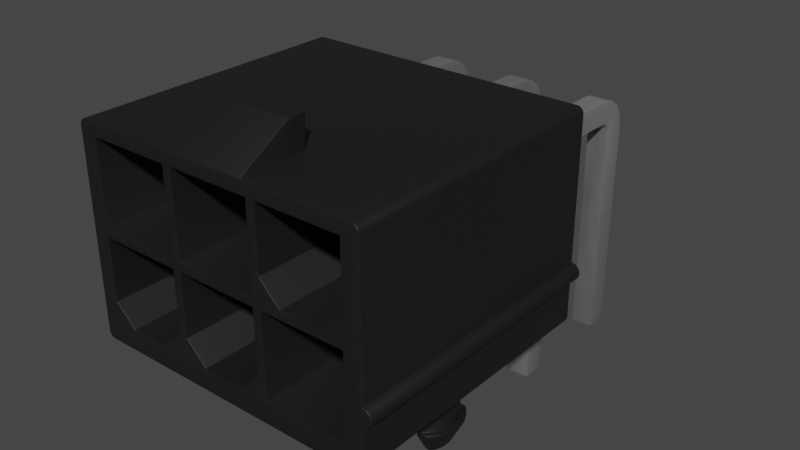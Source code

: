 # Source: Molex_Mini-Fit_2x3_39-30-1060.blend  (saved by Blender 4.1.23; exported with 4.5.12 LTS)
import bpy
from mathutils import Matrix  # noqa: F401  (used for matrix-valued properties, if any)

bpy.ops.wm.read_factory_settings(use_empty=True)
scene = bpy.context.scene
scene.name = 'Scene'

# ---- collections
col_collection = bpy.data.collections.new('Collection'); scene.collection.children.link(col_collection)

# ---- materials (node trees are filled in below, after node groups)
mat_plastic_matte_black = bpy.data.materials.new('plastic_matte_black')
mat_plastic_matte_black.use_transparent_shadow = False
mat_plastic_matte_black.preview_render_type = 'CUBE'
mat_metal_pins = bpy.data.materials.new('metal_pins')
mat_metal_pins.use_transparent_shadow = False
mat_metal_pins.preview_render_type = 'CUBE'

# ---- node groups
ng_auto_smooth = bpy.data.node_groups.new('Auto Smooth', 'GeometryNodeTree')
_s = ng_auto_smooth.interface.new_socket(name='Geometry', in_out='OUTPUT', socket_type='NodeSocketGeometry')
_s = ng_auto_smooth.interface.new_socket(name='Geometry', in_out='INPUT', socket_type='NodeSocketGeometry')
_s = ng_auto_smooth.interface.new_socket(name='Angle', in_out='INPUT', socket_type='NodeSocketFloat')
_s.subtype = 'ANGLE'
_s.min_value = 0.0
_s.max_value = 3.142
ng_auto_smooth.is_modifier = True
_N = ng_auto_smooth.nodes; _L = ng_auto_smooth.links
n0 = _N.new('NodeGroupOutput'); n0.name = 'Group Output'; n0.location = (480, -100)
n1 = _N.new('NodeGroupInput'); n1.name = 'Group Input'; n1.location = (-420, -300)
n2 = _N.new('NodeGroupInput'); n2.name = 'Group Input.001'; n2.location = (-60, -100)
n3 = _N.new('GeometryNodeSetShadeSmooth'); n3.name = 'Set Shade Smooth'; n3.location = (120, -100)
n3.domain = 'EDGE'
n4 = _N.new('GeometryNodeSetShadeSmooth'); n4.name = 'Set Shade Smooth.001'; n4.location = (300, -100)
n5 = _N.new('GeometryNodeInputMeshEdgeAngle'); n5.name = 'Edge Angle'; n5.location = (-420, -220)
n6 = _N.new('GeometryNodeInputEdgeSmooth'); n6.name = 'Is Edge Smooth'; n6.location = (-60, -160)
n7 = _N.new('GeometryNodeInputShadeSmooth'); n7.name = 'Is Face Smooth'; n7.location = (-240, -340)
n8 = _N.new('FunctionNodeBooleanMath'); n8.name = 'Boolean Math'; n8.location = (-60, -220)
n9 = _N.new('FunctionNodeCompare'); n9.name = 'Compare'; n9.location = (-240, -180)
n9.operation = 'LESS_EQUAL'
_L.new(n5.outputs[0], n9.inputs[0])
_L.new(n4.outputs[0], n0.inputs[0])
_L.new(n1.outputs[1], n9.inputs[1])
_L.new(n9.outputs[0], n8.inputs[0])
_L.new(n7.outputs[0], n8.inputs[1])
_L.new(n2.outputs[0], n3.inputs[0])
_L.new(n6.outputs[0], n3.inputs[1])
_L.new(n3.outputs[0], n4.inputs[0])
_L.new(n8.outputs[0], n3.inputs[2])
n0.is_active_output = True

# ---- material node trees
mat_plastic_matte_black.use_nodes = True; mat_plastic_matte_black.node_tree.nodes.clear()
_N = mat_plastic_matte_black.node_tree.nodes; _L = mat_plastic_matte_black.node_tree.links
n0 = _N.new('ShaderNodeOutputMaterial'); n0.name = 'Material Output'; n0.location = (463, 300)
n1 = _N.new('ShaderNodeBsdfPrincipled'); n1.name = 'Principled BSDF'; n1.location = (173, 300)
n1.distribution = 'GGX'
n1.subsurface_method = 'BURLEY'
n1.inputs[1].default_value = 0.06818
n1.inputs[2].default_value = 0.5182
n1.inputs[3].default_value = 1.45
n1.inputs[13].default_value = 0.6432
n1.inputs[20].default_value = 0.1027
n1.inputs[27].default_value = (0.0, 0.0, 0.0, 1.0)
n1.inputs[28].default_value = 1.0
n2 = _N.new('ShaderNodeTexCoord'); n2.name = 'Texture Coordinate'; n2.location = (-1001, 105)
n3 = _N.new('ShaderNodeBump'); n3.name = 'Bump'; n3.location = (-135, -86)
n3.inputs[0].default_value = 0.1
n3.inputs[1].default_value = 0.4
n3.inputs[2].default_value = 1.0
n4 = _N.new('ShaderNodeMapping'); n4.name = 'Mapping'; n4.location = (-755, 143)
n4.inputs[3].default_value = (2.0, 2.0, 2.0)
n5 = _N.new('ShaderNodeValToRGB'); n5.name = 'ColorRamp'; n5.location = (-147, 213)
while len(n5.color_ramp.elements) > 1: n5.color_ramp.elements.remove(n5.color_ramp.elements[-1])
n5.color_ramp.elements[0].position = 0.0; n5.color_ramp.elements[0].color = (0.005014, 0.005014, 0.005014, 1.0)
_e = n5.color_ramp.elements.new(0.9955); _e.color = (0.01269, 0.01269, 0.01269, 1.0)
n6 = _N.new('ShaderNodeTexNoise'); n6.name = 'Noise Texture'; n6.location = (-455, 203)
n6.inputs[2].default_value = 200.0
n6.inputs[3].default_value = 5.6
n6.inputs[4].default_value = 0.5208
_L.new(n1.outputs[0], n0.inputs[0])
_L.new(n6.outputs[0], n5.inputs[0])
_L.new(n5.outputs[0], n1.inputs[0])
_L.new(n2.outputs[2], n4.inputs[0])
_L.new(n4.outputs[0], n6.inputs[0])
_L.new(n6.outputs[0], n3.inputs[3])
_L.new(n3.outputs[0], n1.inputs[5])
n0.is_active_output = True
mat_metal_pins.use_nodes = True; mat_metal_pins.node_tree.nodes.clear()
_N = mat_metal_pins.node_tree.nodes; _L = mat_metal_pins.node_tree.links
n0 = _N.new('ShaderNodeMapping'); n0.name = 'Mapping'; n0.location = (-1447, -91)
n0.inputs[3].default_value = (4.8, 1.2, 1.1)
n1 = _N.new('ShaderNodeBsdfPrincipled'); n1.name = 'Principled BSDF'; n1.location = (-560, 254)
n1.distribution = 'GGX'
n1.subsurface_method = 'BURLEY'
n1.inputs[1].default_value = 0.7818
n1.inputs[2].default_value = 0.2886
n1.inputs[3].default_value = 1.45
n1.inputs[13].default_value = 0.0
n1.inputs[27].default_value = (0.0, 0.0, 0.0, 1.0)
n1.inputs[28].default_value = 1.0
n2 = _N.new('ShaderNodeOutputMaterial'); n2.name = 'Material Output.002'; n2.location = (-205, 253)
n2.width = 213
n3 = _N.new('ShaderNodeTexNoise'); n3.name = 'Noise Texture.002'; n3.location = (-1228, -73)
n3.inputs[2].default_value = 0.1
n3.inputs[3].default_value = 7.0
n3.inputs[4].default_value = 0.6
n3.inputs[8].default_value = 0.4
n4 = _N.new('ShaderNodeTexCoord'); n4.name = 'Texture Coordinate'; n4.location = (-1636, -116)
n5 = _N.new('ShaderNodeMix'); n5.name = 'Mix.001'; n5.location = (-921, 45)
n5.data_type = 'RGBA'
n5.inputs[6].default_value = (0.9398, 0.9547, 1.0, 1.0)
n5.inputs[7].default_value = (0.13, 0.1259, 0.1359, 1.0)
n6 = _N.new('ShaderNodeBump'); n6.name = 'Bump.001'; n6.location = (-1001, -227)
n6.inputs[0].default_value = 0.05
n6.inputs[1].default_value = 0.01
n6.inputs[2].default_value = 1.0
_L.new(n1.outputs[0], n2.inputs[0])
_L.new(n3.outputs[0], n6.inputs[3])
_L.new(n0.outputs[0], n3.inputs[0])
_L.new(n3.outputs[0], n5.inputs[0])
_L.new(n4.outputs[3], n0.inputs[0])
_L.new(n5.outputs[2], n1.inputs[0])
_L.new(n6.outputs[0], n1.inputs[5])
n2.is_active_output = True

# ---- world
world_world = bpy.data.worlds.new('World'); scene.world = world_world
world_world.use_nodes = True; world_world.node_tree.nodes.clear()
_N = world_world.node_tree.nodes; _L = world_world.node_tree.links
n0 = _N.new('ShaderNodeOutputWorld'); n0.name = 'World Output'; n0.location = (300, 300)
n1 = _N.new('ShaderNodeBackground'); n1.name = 'Background'; n1.location = (10, 300)
n1.inputs[0].default_value = (0.05088, 0.05088, 0.05088, 1.0)
_L.new(n1.outputs[0], n0.inputs[0])
n0.is_active_output = True
world_world.color = (0.05088, 0.05088, 0.05088)
world_world.use_sun_shadow = False
world_world.sun_shadow_jitter_overblur = 0.0

# ---- meshes
me_shape_9_indexedfaceset = bpy.data.meshes.new('SHAPE_9_IndexedFaceSet')
me_shape_9_indexedfaceset.from_pydata([(-0.5704, 0.1575, 2.662), (-0.5704, 0.1575, 2.968), (-0.5114, 0.1575, 3.11), (-0.4176, 0.1575, 3.233), (-0.2953, 0.1575, 3.326), (-0.2953, -0.7008, 2.304), (-0.5114, -0.7008, 3.11), (-0.5906, -0.7008, 2.815), (-0.5704, -0.7008, 2.662), (-0.5114, -0.7008, 2.52), (-0.4176, -0.7008, 2.397), (-2.323, 3.937, 5.413), (0.9449, 3.937, 5.413), (1.047, 3.878, 5.413), (1.004, 3.921, 5.413), (0.9755, 3.933, 5.413), (1.063, 1.299, 5.413), (1.104, 1.294, 5.413), (1.142, 1.278, 5.413), (1.199, 1.22, 5.413), (1.215, 1.182, 5.413), (1.22, 1.142, 5.413), (1.215, 1.101, 5.413), (1.199, 1.063, 5.413), (1.174, 1.03, 5.413), (1.104, 0.9896, 5.413), (1.063, 0.9843, 5.413), (0.9449, 0.1575, 5.413), (1.028, 0.1921, 5.413), (1.047, 0.2165, 5.413), (-4.366, 0.245, 5.413), (-4.311, 0.1733, 5.413), (-4.283, 3.933, 5.413), (-4.311, 3.921, 5.413), (-4.335, 3.902, 5.413), (0.748, 0.5512, 5.413), (-0.748, 3.701, 5.413), (0.374, 2.205, 5.413), (-2.559, 0.9252, 5.413), (-2.559, 2.047, 5.413), (-2.402, 0.9252, 5.413), (-2.028, 0.5512, 5.413), (-2.402, 2.205, 5.413), (-0.9843, 4.488, 4.488), (-2.323, 4.488, 4.488), (-4.252, 3.937, 5.413), (-4.354, 3.878, 0.374), (-4.335, 3.902, 0.374), (-4.283, 3.933, 0.374), (-4.354, 3.878, 5.413), (-4.366, 3.849, 5.413), (-4.37, 0.2756, 0.374), (-4.37, 3.819, 5.413), (-4.311, 0.1733, 0.374), (-4.335, 0.1921, 0.374), (-4.354, 0.2165, 0.374), (-4.366, 0.245, 0.374), (-4.37, 0.2756, 5.413), (-4.354, 0.2165, 5.413), (-4.335, 0.1921, 5.413), (-4.283, 0.1615, 5.413), (0.2953, 0.1575, 3.326), (0.4206, 0.1575, 3.229), (0.4724, 0.1575, 4.626), (0.5906, 0.1575, 4.626), (0.9449, 0.1575, 0.374), (-4.252, 0.1575, 5.413), (-3.898, 0.1575, 0.374), (-3.668, 0.1575, 3.282), (-3.668, 0.1575, 2.348), (-3.78, 0.1575, 0.374), (0.4724, 0.1575, 0.374), (0.3612, 0.1575, 2.348), (-0.4176, 0.1575, 2.397), (-0.5114, 0.1575, 2.52), (-0.5906, 0.1575, 2.815), (-3.012, 0.1575, 3.326), (-2.796, 0.1575, 3.11), (-2.717, 0.1575, 2.815), (-2.737, 0.1575, 2.662), (0.4724, 2.366e-07, 2.461), (0.537, 2.366e-07, 2.569), (0.577, 2.366e-07, 2.689), (0.537, 2.366e-07, 3.061), (0.3612, 0.1575, 3.282), (0.2953, -0.7008, 3.326), (0.5906, -0.7008, 2.815), (0.2953, 0.1575, 2.304), (0.4206, 0.1575, 2.4), (-0.2953, -0.7598, 2.304), (-0.2953, -1.142, 3.11), (-0.2953, -0.7598, 3.326), (-0.2953, 0.1575, 2.304), (0.2953, -1.142, 2.52), (-0.2953, -1.142, 2.52), (0.4617, -0.7598, 2.304), (0.5696, -0.7598, 2.427), (0.6841, -0.7598, 2.733), (0.6841, -0.7598, 2.897), (0.6452, -0.7598, 3.057), (0.3937, -1.142, 2.52), (0.4881, -1.142, 2.752), (0.5396, -0.9508, 3.055), (0.5906, -0.9508, 2.815), (0.5396, -0.9508, 2.575), (-0.3937, -1.142, 3.11), (-0.4881, -1.142, 2.752), (-0.3937, -1.142, 2.52), (-0.6452, -0.7598, 3.057), (-0.6841, -0.7598, 2.897), (-0.6452, -0.7598, 2.573), (-0.5396, -0.9508, 2.575), (-0.5906, -0.9508, 2.815), (-0.5396, -0.9508, 3.055), (-0.4559, -1.142, 3.0), (-0.4881, -1.142, 2.878), (-0.4559, -1.142, 2.63), (0.4559, -1.142, 2.63), (0.4881, -1.142, 2.878), (0.4559, -1.142, 3.0), (0.3937, -1.142, 3.11), (0.2953, -1.142, 3.11), (0.2953, -0.7598, 3.326), (-3.012, -0.7598, 3.326), (0.2953, -0.7598, 2.304), (-2.845, -0.7008, 2.304), (-3.602, -0.7598, 2.304), (-0.2953, -0.7008, 3.326), (-0.4176, -0.7008, 3.233), (-0.5704, -0.7008, 2.968), (-0.4617, -0.7008, 2.304), (-0.5696, -0.7008, 2.427), (-0.6452, -0.7008, 2.573), (-0.6841, -0.7008, 2.733), (-0.6452, -0.7008, 3.057), (0.2953, -0.7008, 2.304), (0.4176, -0.7008, 2.397), (0.5114, -0.7008, 2.52), (0.5704, -0.7008, 2.662), (0.5704, -0.7008, 2.968), (0.5114, -0.7008, 3.11), (0.4176, -0.7008, 3.233), (0.4617, -0.7008, 2.304), (0.5696, -0.7008, 3.203), (0.6452, -0.7008, 3.057), (0.4617, -0.7008, 3.326), (-0.4617, -0.7008, 3.326), (-0.4617, -0.7598, 3.326), (-2.845, -0.7008, 3.326), (-3.012, -0.7008, 3.326), (-3.769, -0.7008, 3.326), (-3.602, -0.7598, 3.326), (-0.6841, -0.7008, 2.897), (-0.5696, -0.7008, 3.203), (-0.4617, -0.7598, 2.304), (-0.5696, -0.7598, 3.203), (-0.6841, -0.7598, 2.733), (-0.5696, -0.7598, 2.427), (0.4617, -0.7598, 3.326), (0.6452, -0.7598, 2.573), (0.5696, -0.7598, 3.203), (0.6841, -0.7008, 2.897), (0.6841, -0.7008, 2.733), (0.6452, -0.7008, 2.573), (0.5696, -0.7008, 2.427), (-3.877, -0.7008, 2.427), (-3.877, -0.7008, 3.203), (-3.952, -0.7598, 3.057), (-3.991, -0.7598, 2.897), (-3.877, -0.7598, 2.427), (-2.845, -0.7598, 3.326), (-2.737, -0.7598, 2.427), (-2.623, -0.7598, 2.897), (-2.662, -0.7598, 3.057), (-2.737, -0.7598, 3.203), (-2.623, -0.7008, 2.897), (-2.623, -0.7008, 2.733), (-2.737, -0.7008, 2.427), (-2.845, -0.7598, 2.304), (-2.662, -0.7598, 2.573), (-2.623, -0.7598, 2.733), (-2.913, -1.142, 3.11), (-2.913, -1.142, 2.52), (-2.819, -1.142, 2.878), (-2.767, -0.9508, 3.055), (-2.717, -0.9508, 2.815), (-2.767, -0.9508, 2.575), (-3.763, -1.142, 3.0), (-3.795, -1.142, 2.752), (-3.701, -1.142, 2.52), (-3.769, -0.7598, 3.326), (-3.877, -0.7598, 3.203), (-3.991, -0.7598, 2.733), (-3.952, -0.7598, 2.573), (-3.769, -0.7598, 2.304), (-3.847, -0.9508, 2.575), (-3.898, -0.9508, 2.815), (-3.847, -0.9508, 3.055), (-2.851, -1.142, 2.63), (-2.819, -1.142, 2.752), (-2.851, -1.142, 3.0), (-3.012, -1.142, 2.52), (-3.602, -1.142, 3.11), (-3.602, -1.142, 2.52), (-3.701, -1.142, 3.11), (-3.795, -1.142, 2.878), (-3.763, -1.142, 2.63), (-3.012, -0.7598, 2.304), (-3.012, -1.142, 3.11), (-2.796, -0.7008, 2.52), (-2.737, -0.7008, 2.662), (-2.737, -0.7008, 2.968), (-3.012, 0.1575, 2.304), (-2.89, 0.1575, 3.233), (-2.737, 0.1575, 2.968), (-2.796, 0.1575, 2.52), (-2.89, 0.1575, 2.397), (-3.844, 2.366e-07, 3.061), (-3.884, 2.366e-07, 2.941), (-3.898, 2.366e-07, 2.815), (-3.78, 2.366e-07, 2.461), (-3.602, 0.1575, 2.304), (-3.728, 0.1575, 2.4), (-3.725, -0.7008, 3.233), (-3.819, -0.7008, 3.11), (-3.878, -0.7008, 2.662), (-3.725, -0.7008, 2.397), (-3.602, 0.1575, 3.326), (-3.78, 0.1575, 3.169), (-3.728, 0.1575, 3.229), (-3.769, -0.7008, 2.304), (-3.952, -0.7008, 2.573), (-3.991, -0.7008, 2.733), (-3.991, -0.7008, 2.897), (-3.952, -0.7008, 3.057), (-3.602, -0.7008, 3.326), (-3.878, -0.7008, 2.968), (-3.898, -0.7008, 2.815), (-3.819, -0.7008, 2.52), (-2.737, -0.7008, 3.203), (-2.662, -0.7008, 3.057), (-2.662, -0.7008, 2.573), (-3.012, -0.7008, 2.304), (-2.89, -0.7008, 2.397), (-2.717, -0.7008, 2.815), (-2.796, -0.7008, 3.11), (-2.89, -0.7008, 3.233), (-3.78, 0.1575, 2.461), (-3.78, 2.366e-07, 3.169), (-4.252, 0.1575, 0.374), (-4.283, 0.1615, 0.374), (-4.37, 3.819, 0.374), (-4.366, 3.849, 0.374), (-4.311, 3.921, 0.374), (-4.252, 3.937, 0.374), (1.063, 1.299, 0.374), (1.104, 1.294, 0.374), (1.142, 1.278, 0.374), (1.199, 1.22, 0.374), (1.215, 1.182, 0.374), (1.199, 1.063, 0.374), (1.174, 1.03, 0.374), (1.063, 0.9843, 0.374), (1.063, 0.2756, 0.374), (1.059, 0.245, 0.374), (1.047, 0.2165, 0.374), (1.028, 0.1921, 0.374), (-0.1969, 2.742, 0.374), (-1.85, 3.163, 0.374), (-3.11, 3.163, 0.374), (-3.11, 2.742, 0.374), (-0.2106, 1.51, 0.374), (-3.518, 1.089, 0.374), (-3.898, 2.366e-07, 0.374), (-3.898, 0.1575, 4.626), (-3.78, 0.1575, 4.626), (0.4724, 2.366e-07, 0.374), (0.5906, 2.366e-07, 2.815), (0.4724, 2.366e-07, 4.626), (0.4724, 2.366e-07, 3.169), (0.577, 2.366e-07, 2.941), (-3.78, 2.366e-07, 4.626), (-3.898, 2.366e-07, 4.626), (-3.78, 2.366e-07, 0.374), (-3.884, 2.366e-07, 2.689), (-3.844, 2.366e-07, 2.569), (0.5906, 2.366e-07, 4.626), (0.5906, 2.366e-07, 0.374), (0.5906, 0.1575, 0.374), (0.4724, 0.1575, 2.461), (0.4724, 0.1575, 3.169), (1.004, 0.1733, 0.374), (0.9755, 0.1615, 0.374), (1.063, 0.2756, 5.413), (0.9755, 0.1615, 5.413), (1.004, 0.1733, 5.413), (1.059, 0.245, 5.413), (1.063, 3.819, 0.374), (1.174, 1.253, 5.413), (1.142, 1.005, 5.413), (1.174, 1.253, 0.374), (1.22, 1.142, 0.374), (1.215, 1.101, 0.374), (1.142, 1.005, 0.374), (1.104, 0.9896, 0.374), (0.9449, 3.937, 0.374), (0.9755, 3.933, 0.374), (1.004, 3.921, 0.374), (1.028, 3.902, 0.374), (1.047, 3.878, 0.374), (1.059, 3.849, 0.374), (1.063, 3.819, 5.413), (1.059, 3.849, 5.413), (1.028, 3.902, 5.413), (0.1969, 3.163, 0.374), (0.1969, 3.163, -1.817), (0.1969, 3.142, -1.977), (0.1969, 3.081, -2.126), (0.1969, 2.982, -2.254), (0.1969, 2.854, -2.352), (0.1969, 2.705, -2.414), (0.1969, 2.545, -2.435), (0.1969, -1.417, -2.435), (0.1969, -1.417, -2.014), (0.1969, 2.545, -2.014), (0.1969, 2.644, -1.987), (0.1969, 2.742, 3.012), (-0.1969, 3.163, -1.817), (-0.1969, 3.163, 0.374), (-0.1969, 3.163, 3.012), (-0.1969, 3.142, -1.977), (-0.1969, 3.081, -2.126), (-0.1969, 2.854, -2.352), (-0.1969, 2.705, -2.414), (-0.1969, 2.545, -2.435), (-0.1969, -1.417, -2.435), (-0.1969, 2.545, -2.014), (-0.1969, 2.596, -2.007), (-0.1969, 2.644, -1.987), (-0.1969, 2.684, -1.956), (-0.1969, 2.716, -1.915), (-0.1969, 2.735, -1.868), (-0.1969, 3.163, 1.831), (-0.1969, 2.742, -1.817), (0.1969, 2.742, -1.817), (0.1969, 2.742, 0.374), (0.1969, 2.742, 1.831), (-0.1969, 2.742, 3.012), (0.1969, 2.596, -2.007), (0.1969, 2.684, -1.956), (0.1969, 2.716, -1.915), (0.1969, 2.735, -1.868), (-0.1969, -1.417, -2.014), (-0.1969, 2.982, -2.254), (-0.748, 2.047, 1.831), (-0.2106, 1.51, 1.831), (-0.748, 2.579, 1.831), (0.374, 2.205, 1.831), (-0.748, 3.701, 1.831), (-0.1969, 2.742, 1.831), (0.1969, 3.163, 1.831), (-0.748, 2.047, 5.413), (-0.748, 0.5512, 1.831), (0.748, 2.047, 5.413), (0.748, 0.5512, 1.831), (0.748, 2.047, 1.831), (-0.748, 0.5512, 5.413), (0.748, 2.579, 5.413), (0.748, 3.701, 5.413), (0.748, 2.579, 1.831), (0.748, 3.701, 1.831), (-0.374, 2.205, 5.413), (-0.748, 2.579, 5.413), (-0.374, 2.205, 1.831), (0.2106, 1.491, 0.1301), (0.2106, 1.438, 0.0), (0.2106, 1.352, -0.1117), (0.2106, 1.24, -0.1974), (0.2106, 1.11, -0.2513), (0.2106, -1.417, -0.2697), (0.2106, 1.51, 1.831), (0.2106, 1.51, 3.012), (0.2106, 1.51, 0.374), (0.2106, 1.51, 0.2697), (-0.2106, 1.51, 0.2697), (-0.2106, 1.491, 0.1301), (-0.2106, 1.24, -0.1974), (-0.2106, 1.11, -0.2513), (-0.2106, 0.9705, 0.1516), (-0.2106, 1.054, 0.1862), (-0.2106, 1.085, 0.2391), (-0.2106, 1.089, 0.374), (-0.2106, 1.089, 1.831), (-0.2106, 1.089, 3.012), (-0.2106, 1.089, 0.2697), (0.2106, 1.089, 0.2697), (0.2106, 1.089, 0.374), (0.2106, 1.089, 1.831), (0.2106, 1.001, 0.1556), (0.2106, 1.03, 0.1674), (0.2106, 1.054, 0.1862), (0.2106, 1.073, 0.2106), (0.2106, 1.085, 0.2391), (-0.2106, 1.001, 0.1556), (-0.2106, 1.03, 0.1674), (-0.2106, 1.073, 0.2106), (0.2106, 0.9705, 0.1516), (-0.2106, -1.417, 0.1516), (0.2106, -1.417, 0.1516), (-0.2106, -1.417, -0.2697), (0.2106, 0.9705, -0.2697), (-0.2106, 0.9705, -0.2697), (-0.2106, 1.438, 0.0), (-0.2106, 1.352, -0.1117), (-0.2106, 1.51, 3.012), (0.2106, 1.089, 3.012), (0.1969, 3.163, 3.012), (-1.457, 3.163, 0.374), (-1.457, 3.163, -1.817), (-1.457, 3.142, -1.977), (-1.457, 3.081, -2.126), (-1.457, 2.982, -2.254), (-1.457, 2.854, -2.352), (-1.457, 2.705, -2.414), (-1.457, 2.545, -2.435), (-1.457, -1.417, -2.014), (-1.457, 2.644, -1.987), (-1.457, 2.684, -1.956), (-1.457, 2.735, -1.868), (-1.457, 3.163, 1.831), (-1.85, 3.163, 1.831), (-1.85, 3.163, 3.012), (-1.457, 3.163, 3.012), (-1.85, 3.163, -1.817), (-1.85, 3.081, -2.126), (-1.85, 2.982, -2.254), (-1.85, 2.545, -2.435), (-1.85, -1.417, -2.435), (-1.85, -1.417, -2.014), (-1.85, 2.545, -2.014), (-1.85, 2.742, 0.374), (-1.457, 2.742, -1.817), (-1.457, 2.742, 0.374), (-1.457, 2.742, 3.012), (-1.85, 2.742, 3.012), (-1.457, 2.742, 1.831), (-1.457, 2.596, -2.007), (-1.457, 2.716, -1.915), (-1.85, 2.596, -2.007), (-1.85, 2.644, -1.987), (-1.85, 2.684, -1.956), (-1.85, 2.716, -1.915), (-1.85, 2.735, -1.868), (-1.85, 2.742, -1.817), (-1.457, 2.545, -2.014), (-1.457, -1.417, -2.435), (-1.85, 3.142, -1.977), (-1.85, 2.854, -2.352), (-1.85, 2.705, -2.414), (-4.055, 0.9252, 1.831), (-3.518, 1.089, 1.831), (-3.096, 1.51, 1.831), (-2.559, 3.701, 1.831), (-3.11, 3.163, 1.831), (-1.864, 1.089, 1.831), (-1.864, 1.51, 1.831), (-1.443, 1.51, 1.831), (-2.402, 3.701, 1.831), (-1.85, 2.742, 1.831), (-4.055, 2.047, 5.413), (-4.055, 0.9252, 5.413), (-4.055, 2.047, 1.831), (-2.559, 2.047, 1.831), (-2.933, 0.5512, 5.413), (-2.559, 0.9252, 1.831), (-3.681, 0.5512, 1.831), (-2.933, 0.5512, 1.831), (-3.681, 0.5512, 5.413), (-4.055, 3.701, 5.413), (-4.055, 2.205, 5.413), (-4.055, 3.701, 1.831), (-4.055, 2.205, 1.831), (-2.559, 3.701, 5.413), (-2.559, 2.205, 5.413), (-2.559, 2.205, 1.831), (-2.402, 2.047, 1.831), (-0.9055, 2.047, 5.413), (-2.402, 2.047, 5.413), (-0.9055, 2.047, 1.831), (-0.9055, 0.9252, 5.413), (-0.9055, 0.9252, 1.831), (-1.28, 0.5512, 5.413), (-1.28, 0.5512, 1.831), (-2.402, 0.9252, 1.831), (-2.028, 0.5512, 1.831), (-2.402, 2.205, 1.831), (-2.402, 3.701, 5.413), (-0.9055, 2.205, 5.413), (-0.9055, 3.701, 5.413), (-0.9055, 3.701, 1.831), (-0.9055, 2.205, 1.831), (-3.11, 2.854, -2.352), (-3.11, 2.705, -2.414), (-3.11, 2.545, -2.435), (-3.11, 2.596, -2.007), (-3.11, 2.716, -1.915), (-3.11, 2.742, 3.012), (-3.504, 3.163, 0.374), (-3.504, 3.163, 3.012), (-3.504, 3.163, -1.817), (-3.504, 3.081, -2.126), (-3.504, 2.982, -2.254), (-3.504, 2.735, -1.868), (-3.504, 2.742, -1.817), (-3.504, 2.742, 0.374), (-3.504, 2.742, 1.831), (-3.504, 3.163, 1.831), (-3.11, 2.742, -1.817), (-3.11, 2.742, 1.831), (-3.11, 2.545, -2.014), (-3.11, 2.644, -1.987), (-3.11, 2.684, -1.956), (-3.11, 2.735, -1.868), (-3.504, 2.596, -2.007), (-3.504, 2.644, -1.987), (-3.504, 2.684, -1.956), (-3.504, 2.716, -1.915), (-3.504, 2.545, -2.014), (-3.11, -1.417, -2.014), (-3.504, -1.417, -2.014), (-3.504, -1.417, -2.435), (-3.11, -1.417, -2.435), (-3.504, 2.545, -2.435), (-3.504, 3.142, -1.977), (-3.504, 2.854, -2.352), (-3.504, 2.705, -2.414), (-3.11, 3.163, -1.817), (-3.11, 3.142, -1.977), (-3.11, 3.081, -2.126), (-3.11, 2.982, -2.254), (-3.11, 3.163, 3.012), (-3.504, 2.742, 3.012), (-1.443, 1.491, 0.1301), (-1.443, 1.352, -0.1117), (-1.443, 1.24, -0.1974), (-1.443, 0.9705, -0.2697), (-1.443, 1.03, 0.1674), (-1.443, 1.054, 0.1862), (-1.443, 1.089, 1.831), (-1.443, 1.089, 3.012), (-1.443, 1.51, 0.374), (-1.864, 1.51, 0.374), (-1.864, 1.438, 0.0), (-1.864, 1.352, -0.1117), (-1.864, 1.11, -0.2513), (-1.864, 0.9705, -0.2697), (-1.864, 1.001, 0.1556), (-1.864, 1.03, 0.1674), (-1.864, 1.085, 0.2391), (-1.864, 1.089, 3.012), (-1.864, 1.089, 0.374), (-1.443, 1.089, 0.374), (-1.443, 0.9705, 0.1516), (-1.443, 1.001, 0.1556), (-1.443, 1.073, 0.2106), (-1.443, 1.085, 0.2391), (-1.443, 1.089, 0.2697), (-1.864, 1.054, 0.1862), (-1.864, 1.073, 0.2106), (-1.864, 1.089, 0.2697), (-1.864, 0.9705, 0.1516), (-1.443, -1.417, 0.1516), (-1.864, -1.417, 0.1516), (-1.864, -1.417, -0.2697), (-1.443, -1.417, -0.2697), (-1.864, 1.51, 0.2697), (-1.864, 1.491, 0.1301), (-1.864, 1.24, -0.1974), (-1.443, 1.51, 0.2697), (-1.443, 1.438, 0.0), (-1.443, 1.11, -0.2513), (-1.443, 1.51, 3.012), (-1.864, 1.51, 3.012), (-3.096, 1.089, 0.374), (-3.096, 1.491, 0.1301), (-3.096, 1.438, 0.0), (-3.096, 1.352, -0.1117), (-3.096, 1.24, -0.1974), (-3.096, 1.11, -0.2513), (-3.096, 0.9705, -0.2697), (-3.096, -1.417, -0.2697), (-3.096, 0.9705, 0.1516), (-3.096, 1.085, 0.2391), (-3.096, 1.089, 0.2697), (-3.096, 1.089, 1.831), (-3.096, 1.51, 0.374), (-3.096, 1.51, 0.2697), (-3.518, 1.51, 0.2697), (-3.518, 1.51, 3.012), (-3.096, 1.51, 3.012), (-3.518, 1.51, 0.374), (-3.518, 1.352, -0.1117), (-3.518, 1.11, -0.2513), (-3.518, -1.417, -0.2697), (-3.518, -1.417, 0.1516), (-3.518, 1.073, 0.2106), (-3.518, 1.51, 1.831), (-3.096, 1.089, 3.012), (-3.096, 1.001, 0.1556), (-3.096, 1.03, 0.1674), (-3.096, 1.054, 0.1862), (-3.096, 1.073, 0.2106), (-3.518, 1.001, 0.1556), (-3.518, 1.03, 0.1674), (-3.518, 1.054, 0.1862), (-3.518, 1.085, 0.2391), (-3.518, 1.089, 0.2697), (-3.518, 0.9705, 0.1516), (-3.096, -1.417, 0.1516), (-3.518, 0.9705, -0.2697), (-3.518, 1.491, 0.1301), (-3.518, 1.438, 0.0), (-3.518, 1.24, -0.1974), (-3.518, 1.089, 3.012), (-3.602, -0.7008, 2.304), (-0.9843, 3.937, 5.413), (-0.9843, 4.488, 4.164), (-2.323, 3.937, 4.213), (-2.323, 4.488, 4.164), (-0.9843, 3.937, 4.213)], [], [(380, 397, 362, 364), (371, 373, 356, 372), (535, 534, 501, 502), (458, 457, 422, 423), (212, 216, 243, 242), (149, 246, 213, 76), (381, 380, 355, 414), (262, 304, 25, 26), (530, 532, 503, 531), (311, 312, 13, 313, 14, 15, 12, 36, 368), (70, 247, 220, 283), (486, 488, 490, 489), (602, 622, 587, 588), (412, 385, 374, 375), (254, 45, 11, 627, 629, 625, 12, 305), (331, 330, 316, 317), (36, 358, 370, 368), (210, 209, 215, 79), (31, 59, 54, 53), (333, 332, 319, 320), (563, 556, 570, 562), (599, 607, 594, 461), (534, 511, 539, 501), (158, 122, 121, 120), (479, 481, 480, 478), (520, 524, 523, 504), (384, 271, 382, 383), (439, 438, 425, 454), (49, 34, 47, 46), (66, 249, 67, 274, 275, 228, 229, 68, 227, 221, 69, 222, 247, 70, 212, 76, 213, 77, 214, 78, 79, 215, 216, 73, 74, 0, 75, 1, 2, 3, 4, 92, 87, 61, 84, 62, 290, 63, 64, 288, 65, 27), (408, 406, 388, 407), (9, 8, 0, 74), (414, 355, 392, 393), (244, 210, 79, 78), (35, 364, 362, 366), (381, 415, 397, 380), (363, 365, 364, 35), (80, 88, 289), (80, 72, 88), (85, 141, 84, 61), (136, 72, 80), (226, 238, 285, 220), (236, 224, 217, 218), (139, 86, 277, 280), (225, 237, 219, 284), (62, 279, 290), (141, 140, 83, 279), (84, 279, 62), (224, 223, 248, 217), (141, 279, 84), (111, 116, 106, 112, 156, 110), (66, 60, 250, 249), (33, 32, 48, 253), (267, 345, 314, 297, 255, 256, 257, 300, 258, 259, 301, 302, 260, 261, 303, 304, 262, 263, 264, 265, 266, 291, 292, 65, 288, 287, 276, 71, 396, 382, 271), (435, 434, 420, 421), (295, 294, 292, 291), (185, 199, 198, 186, 179, 180), (102, 99, 160), (102, 160, 158), (102, 158, 120), (102, 120, 119), (103, 97, 98), (103, 118, 101), (104, 95, 96), (104, 96, 159), (195, 206, 188, 196, 192, 193), (104, 117, 100), (104, 100, 95), (111, 107, 116), (196, 205, 187, 197, 167, 168), (111, 110, 157), (111, 157, 154), (111, 154, 107), (112, 106, 115), (112, 109, 156), (113, 114, 105), (113, 105, 147), (113, 147, 155), (113, 155, 108), (554, 577, 544, 580), (313, 13, 309, 308), (303, 261, 24, 299), (335, 334, 321, 322), (58, 30, 56, 55), (505, 526, 525, 521), (565, 564, 547, 546, 563, 562, 571, 574, 545, 580, 544, 543, 579, 542, 578, 550, 561, 566), (85, 61, 87, 135, 124, 93, 121, 122), (574, 571, 572, 573), (178, 207, 242, 125), (230, 624, 126, 194), (575, 551, 550, 578), (510, 533, 537, 538), (571, 562, 570, 572), (566, 569, 558, 565), (209, 210, 244, 211, 245, 246, 149, 148, 239, 240, 175, 176, 241, 177, 125, 242, 243), (135, 136, 137, 138, 86, 139, 140, 141, 85, 145, 143, 144, 161, 162, 163, 164, 142), (566, 561, 560, 569), (447, 451, 450, 427), (127, 146, 147, 91), (109, 108, 134, 152), (59, 58, 55, 54), (592, 611, 610, 609, 608, 591, 618, 590, 589, 588, 587, 586, 585, 584, 596, 595, 583, 593), (610, 614, 613, 609), (621, 620, 584, 585), (547, 567, 557, 546), (349, 339, 338, 325), (608, 612, 617, 591), (304, 303, 299, 25), (590, 618, 604, 603), (171, 178, 125, 177), (626, 629, 627, 628), (193, 192, 232, 231), (589, 590, 603, 619), (174, 173, 240, 239), (169, 193, 231, 165), (180, 179, 241, 176), (172, 180, 176, 175), (194, 169, 165, 230), (92, 73, 216, 212, 70, 71, 289, 88, 72, 87), (112, 115, 114, 113, 108, 109), (184, 173, 174), (184, 174, 170), (184, 170, 181), (184, 181, 200), (185, 180, 172), (185, 183, 199), (186, 178, 171), (186, 171, 179), (103, 101, 117, 104, 159, 97), (186, 198, 182), (186, 182, 178), (195, 189, 206), (184, 200, 183, 185, 172, 173), (195, 193, 169), (195, 169, 194), (195, 194, 189), (196, 188, 205), (196, 168, 192), (197, 187, 204), (624, 226, 69, 221), (197, 204, 190), (197, 190, 191), (197, 191, 167), (238, 225, 284, 285), (211, 244, 78, 214), (170, 174, 239, 148), (129, 6, 2, 1), (10, 9, 74, 73), (189, 203, 202, 204, 187, 205, 188, 206), (332, 353, 318, 319), (242, 207, 201, 208, 123, 149, 76, 212), (578, 542, 576, 575), (428, 452, 451, 447), (86, 138, 82, 277), (6, 128, 3, 2), (248, 229, 228), (248, 68, 229), (136, 135, 87, 72), (223, 68, 248), (137, 136, 80, 81), (140, 139, 280, 83), (102, 119, 118, 103, 98, 99), (237, 236, 218, 219), (222, 220, 247), (138, 137, 81, 82), (69, 220, 222), (226, 220, 69), (223, 235, 227, 68), (52, 57, 470, 469), (279, 278, 63, 290), (315, 316, 330, 327), (275, 274, 282, 281), (286, 277, 287, 288, 64), (148, 149, 123, 170), (577, 553, 543, 544), (173, 172, 175, 240), (220, 285, 284, 219, 273, 283), (8, 7, 75, 0), (170, 123, 208, 181), (482, 462, 484, 483), (209, 243, 216, 215), (219, 282, 274, 67, 273), (368, 370, 369, 367), (218, 217, 248, 281, 282, 219), (256, 255, 16, 17), (564, 568, 567, 547), (295, 28, 29, 296, 293, 26, 25, 299, 24, 23, 22, 21, 20, 19, 298, 18, 17, 16, 311, 368, 367, 37, 371, 363, 35, 366, 361, 497, 42, 496, 498, 36, 12, 625, 11, 45, 482, 483, 479, 478, 52, 469, 39, 38, 473, 477, 470, 57, 30, 58, 59, 31, 60, 66, 41, 40, 487, 486, 489, 491, 27, 294), (82, 81, 80, 276, 287, 277), (289, 71, 276, 80), (279, 83, 280, 277, 286, 278), (293, 296, 264, 263), (259, 258, 19, 20), (594, 607, 623, 460), (609, 613, 612, 608), (13, 312, 310, 309), (246, 245, 77, 213), (60, 31, 53, 250), (44, 11, 625, 43), (302, 301, 21, 22), (260, 302, 22, 23), (26, 293, 263, 262), (14, 313, 308, 307), (257, 256, 17, 18), (255, 297, 311, 16), (29, 28, 266, 265), (300, 257, 18, 298), (261, 260, 23, 24), (28, 295, 291, 266), (294, 27, 65, 292), (98, 97, 162, 161), (622, 601, 586, 587), (12, 15, 306, 305), (312, 311, 297, 310), (478, 480, 462, 482), (301, 259, 20, 21), (296, 29, 265, 264), (372, 356, 358, 36), (628, 627, 11, 44), (350, 340, 339, 349), (30, 57, 51, 56), (348, 324, 323, 322, 321, 320, 319, 318, 317, 316, 315, 314, 345, 344, 351, 350, 349, 325), (329, 342, 359, 347), (322, 323, 352, 335), (416, 360, 342, 329), (32, 33, 34, 49, 50, 52, 478, 482, 45), (341, 343, 267, 328, 327, 330, 331, 353, 332, 333, 334, 335, 352, 336, 337, 338, 339, 340), (327, 328, 314, 315), (416, 326, 346, 360), (348, 337, 336, 324), (528, 519, 527, 529), (258, 300, 298, 19), (367, 369, 357, 37), (399, 404, 403, 398), (323, 324, 336, 352), (344, 343, 341, 351), (32, 45, 254, 48), (436, 458, 423, 424), (34, 33, 253, 47), (64, 63, 278, 286), (369, 346, 359, 342, 358, 356, 373, 357), (370, 358, 342, 360, 346, 369), (40, 493, 485, 487), (366, 362, 354, 361), (334, 333, 320, 321), (353, 331, 317, 318), (410, 379, 409, 411), (399, 398, 406, 408, 379, 410, 378, 377, 376, 375, 374, 383, 382, 396, 395, 402, 401, 400), (37, 357, 373, 371), (66, 27, 491, 41), (5, 92, 4, 127, 91, 90, 94, 89), (15, 14, 307, 306), (351, 341, 340, 350), (413, 386, 387, 411, 409, 407, 388, 403, 404, 389, 405, 390, 394, 391, 271, 384, 385, 412), (433, 268, 417, 418), (154, 157, 131, 130), (393, 392, 397, 415), (344, 345, 267, 343), (52, 50, 252, 251), (183, 200, 181, 208, 201, 182, 198, 199), (395, 394, 390, 402), (245, 211, 214, 77), (228, 275, 281, 248), (427, 450, 449, 426), (601, 621, 585, 586), (386, 413, 376, 377), (326, 416, 329, 347), (128, 127, 4, 3), (365, 354, 362, 397, 392, 355, 380, 364), (379, 408, 407, 409), (400, 389, 404, 399), (401, 405, 389, 400), (594, 460, 606, 459, 475, 476, 474), (446, 454, 425, 455, 424, 423, 422, 421, 420, 419, 418, 417, 442, 441, 428, 447, 427, 426), (432, 443, 445, 429), (432, 429, 430, 431), (395, 396, 391, 394), (436, 437, 438, 439, 448, 449, 450, 451, 452, 453, 440, 268, 433, 456, 434, 435, 457, 458), (441, 453, 452, 428), (468, 444, 431, 430), (434, 456, 419, 420), (418, 419, 456, 433), (441, 442, 440, 453), (446, 448, 439, 454), (94, 107, 154, 89), (387, 386, 377, 378), (411, 387, 378, 410), (424, 455, 437, 436), (426, 449, 448, 446), (445, 443, 444, 468), (455, 425, 438, 437), (457, 435, 421, 422), (522, 512, 526, 505), (413, 412, 375, 376), (553, 552, 579, 543), (474, 472, 471, 459, 606, 461, 594), (499, 467, 495, 430, 429, 445, 468, 500), (50, 49, 46, 252), (466, 548, 494, 492, 490, 488), (552, 576, 542, 579), (203, 189, 194, 126), (484, 462, 480, 463, 518), (100, 93, 124, 95), (7, 129, 1, 75), (473, 476, 475, 477), (470, 459, 471, 469), (497, 500, 495, 42), (159, 96, 164, 163), (39, 472, 474, 38), (38, 474, 476, 473), (97, 159, 163, 162), (469, 471, 472, 39), (361, 354, 365, 363), (496, 467, 499, 498), (487, 485, 488, 486), (596, 584, 620, 597), (483, 484, 481, 479), (489, 490, 492, 491), (540, 463, 516, 508), (42, 495, 467, 496), (509, 507, 269, 536), (491, 492, 494, 41), (498, 499, 500, 497), (233, 234, 166, 150, 235, 223, 224, 236, 237, 225, 238, 226, 624, 230, 165, 231, 232), (94, 90, 105, 114, 115, 106, 116, 107), (488, 485, 493, 494, 548, 464, 465, 466), (504, 519, 528, 531, 503, 502, 501, 539, 538, 537, 536, 269, 270, 517, 522, 505, 521, 520), (517, 270, 514, 513), (151, 190, 204, 202), (510, 511, 534, 535, 532, 530, 529, 527, 523, 524, 525, 526, 512, 513, 514, 507, 509, 533), (89, 154, 130, 5), (101, 118, 119, 120, 121, 93, 100, 117), (504, 523, 527, 519), (430, 495, 500, 468), (402, 390, 405, 401), (415, 381, 414, 393), (57, 52, 251, 51), (95, 124, 135, 142), (592, 615, 605, 611), (269, 268, 440, 442, 550, 551, 560, 71, 70, 583, 595, 270), (41, 494, 493, 40), (506, 540, 508, 541), (565, 558, 568, 564), (515, 541, 508, 516), (517, 513, 512, 522), (132, 133, 152, 134, 153, 146, 127, 128, 6, 129, 7, 8, 9, 10, 5, 130, 131), (531, 528, 529, 530), (518, 506, 541, 515), (548, 549, 559, 464), (464, 559, 582, 465), (581, 466, 465, 582), (549, 581, 582, 559), (518, 515, 516, 463, 480, 481, 484), (581, 549, 548, 466), (573, 572, 570, 556, 557, 567, 568, 558, 569, 560, 551, 575, 576, 552, 553, 577, 554, 555), (347, 359, 346, 326), (477, 475, 459, 470), (532, 535, 502, 503), (511, 510, 538, 539), (536, 537, 533, 509), (619, 602, 588, 589), (99, 98, 161, 144), (398, 403, 388, 406), (540, 506, 518, 463), (521, 525, 524, 520), (545, 574, 573, 555), (156, 109, 152, 133), (190, 151, 235, 150), (145, 85, 122, 158), (611, 605, 614, 610), (628, 44, 43, 626), (155, 147, 146, 153), (5, 10, 73, 92), (108, 155, 153, 134), (160, 99, 144, 143), (168, 167, 234, 233), (110, 156, 133, 132), (593, 616, 615, 592), (600, 597, 620, 621, 601, 622, 602, 619, 603, 604, 617, 612, 613, 614, 605, 615, 616, 272), (158, 160, 143, 145), (96, 95, 142, 164), (91, 147, 105, 90), (460, 623, 598, 606), (182, 201, 207, 178), (157, 110, 132, 131), (599, 461, 606, 598), (593, 583, 272, 616), (167, 191, 166, 234), (597, 600, 595, 596), (191, 190, 150, 166), (555, 554, 580, 545), (618, 591, 617, 604), (556, 563, 546, 557), (372, 36, 498, 497, 361, 363, 371), (383, 374, 385, 384), (192, 168, 233, 232), (626, 43, 625, 629), (624, 221, 227, 235, 151, 202, 203, 126), (443, 432, 431, 444), (607, 599, 598, 623), (179, 171, 177, 241), (251, 252, 46, 47, 253, 48, 254, 305, 306, 307, 308, 309, 310, 297, 314, 328, 267, 271, 391, 396, 71, 560, 561, 550, 442, 417, 268, 269, 507, 514, 270, 595, 600, 272, 583, 70, 283, 273, 67, 249, 250, 53, 54, 55, 56, 51), (325, 338, 337, 348)])
me_shape_9_indexedfaceset.polygons.foreach_set('use_smooth', [True] * 402)
me_shape_9_indexedfaceset.polygons.foreach_set('material_index', [0, 0, 1, 1, 0, 0, 1, 0, 1, 0, 0, 0, 1, 1, 0, 1, 0, 0, 0, 1, 1, 1, 1, 0, 0, 1, 0, 1, 0, 0, 1, 0, 1, 0, 0, 1, 0, 0, 0, 0, 0, 0, 0, 0, 0, 0, 0, 0, 0, 0, 0, 0, 0, 0, 1, 0, 0, 0, 0, 0, 0, 0, 0, 0, 0, 0, 0, 0, 0, 0, 0, 0, 0, 0, 0, 0, 0, 0, 0, 1, 0, 0, 1, 0, 1, 1, 0, 1, 0, 0, 0, 1, 1, 1, 0, 0, 0, 1, 0, 0, 0, 1, 1, 1, 1, 1, 1, 0, 1, 0, 0, 0, 1, 0, 0, 0, 0, 0, 0, 0, 0, 0, 0, 0, 0, 0, 0, 0, 0, 0, 0, 0, 0, 0, 0, 0, 0, 0, 0, 0, 0, 0, 0, 0, 0, 0, 0, 0, 0, 1, 0, 1, 1, 0, 0, 0, 0, 0, 0, 0, 0, 0, 0, 0, 0, 0, 0, 0, 0, 0, 1, 0, 0, 0, 1, 0, 0, 0, 0, 0, 0, 0, 0, 0, 0, 1, 0, 0, 0, 0, 0, 0, 1, 1, 0, 0, 0, 0, 0, 0, 0, 0, 0, 0, 0, 0, 0, 0, 0, 0, 1, 0, 0, 0, 0, 0, 0, 0, 1, 0, 1, 1, 1, 1, 0, 1, 1, 1, 1, 1, 0, 0, 1, 1, 1, 0, 1, 0, 0, 0, 0, 0, 0, 1, 1, 1, 1, 0, 0, 0, 0, 1, 1, 1, 0, 1, 1, 0, 0, 1, 0, 0, 1, 1, 1, 1, 0, 0, 1, 1, 1, 0, 1, 1, 1, 0, 1, 1, 1, 1, 1, 1, 1, 0, 1, 1, 1, 1, 1, 1, 1, 1, 1, 1, 0, 0, 0, 0, 1, 0, 0, 0, 0, 0, 0, 0, 0, 0, 0, 0, 0, 0, 0, 0, 1, 0, 0, 1, 0, 1, 0, 0, 0, 0, 0, 1, 1, 0, 1, 0, 0, 1, 0, 1, 1, 0, 0, 1, 0, 0, 1, 1, 1, 1, 0, 1, 1, 1, 1, 1, 1, 0, 1, 1, 1, 0, 1, 1, 1, 1, 0, 1, 1, 1, 1, 0, 0, 0, 1, 0, 0, 0, 0, 0, 0, 0, 1, 1, 0, 0, 0, 1, 0, 0, 1, 0, 0, 0, 0, 1, 1, 1, 0, 1, 0, 0, 0, 1, 1, 0, 0, 1])
_k = set([(0, 74), (0, 75), (1, 2), (1, 75), (2, 3), (3, 4), (4, 92), (61, 84), (61, 87), (62, 84), (62, 290), (68, 227), (68, 229), (69, 221), (69, 222), (72, 87), (72, 88), (73, 74), (73, 92), (76, 212), (76, 213), (77, 213), (77, 214), (78, 79), (78, 214), (79, 215), (88, 289), (212, 216), (215, 216), (221, 227), (222, 247), (228, 229)])
me_shape_9_indexedfaceset.attributes.new('sharp_edge', 'BOOLEAN', 'EDGE').data.foreach_set('value', [ (min(e.vertices), max(e.vertices)) in _k for e in me_shape_9_indexedfaceset.edges])
_uv = me_shape_9_indexedfaceset.uv_layers.new(name='UVMap')
_uv.uv.foreach_set('vector', [0.6408, 0.6408, 0.3592, 0.6408, 0.0, 0.0, 0.0, 1.0, 1.0, 0.0, 0.0, 0.0, 0.0, 1.0, 1.0, 1.0, 0.03407, 0.2588, 0.134, 0.5, 0.134, 0.5, 0.03407, 0.2588, 0.03407, 0.2588, 0.134, 0.5, 0.134, 0.5, 0.03407, 0.2588, 6.844e-07, 1.0, 0.09175, 1.0, 0.09175, 0.0, 0.0, 0.0, 1.0, 0.0, 0.9082, 0.0, 0.9082, 1.0, 1.0, 1.0, 1.0, 1.0, 0.0, 1.0, 0.0, 0.0, 1.0, 0.0, 0.0, 0.0, 0.0, 0.01704, 1.0, 0.01704, 1.0, 0.0, 0.0, 0.0, 1.0, 0.0, 1.0, 1.0, 0.0, 1.0, 0.9718, 0.9688, 0.9711, 0.9768, 0.969, 0.9844, 0.9656, 0.9908, 0.9613, 0.9958, 0.9562, 0.9989, 0.9507, 1.0, 0.6479, 0.9375, 0.9155, 0.9375, 0.0, 1.0, 1.0, 1.0, 1.0, 0.0, 0.0, 0.0, 1.0, 1.0, 0.0, 1.0, 0.0, 0.0, 1.0, 0.0, 0.03407, 0.2588, 0.134, 0.5, 0.134, 0.5, 0.03407, 0.2588, 0.5, 0.866, 0.7412, 0.9659, 0.7412, 0.9659, 0.5, 0.866, 0.0, 0.0, 0.0, 1.0, 0.3712, 1.0, 0.3712, 0.7617, 0.6288, 0.7617, 0.6288, 1.0, 1.0, 1.0, 1.0, 0.0, 0.5, 0.866, 0.7412, 0.9659, 0.7412, 0.9659, 0.5, 0.866, 1.0, 0.0, 0.0, 0.0, 0.0, 1.0, 1.0, 1.0, 0.3506, 0.0, 0.2113, 0.0, 0.2113, 1.0, 0.3506, 1.0, 1.0, 0.134, 1.0, 0.2929, 0.0, 0.2929, 0.0, 0.134, 0.03407, 0.2588, 0.134, 0.5, 0.134, 0.5, 0.03407, 0.2588, 1.0, 0.2588, 0.0, 0.2588, 0.0, 0.0, 1.0, 0.0, 1.0, 1.0, 1.0, 0.0, 0.0, 0.0, 0.0, 1.0, 0.134, 0.5, 0.2929, 0.7071, 0.2929, 0.7071, 0.134, 0.5, 1.0, 1.0, 1.0, 1.0, 0.0, 0.0, 0.0, 0.0, 1.0, 0.0, 0.0, 0.0, 0.0, 1.0, 1.0, 1.0, 1.0, 0.5, 0.0, 0.5, 0.0, 0.2588, 1.0, 0.2588, 0.0, 0.0, 0.0, 1.0, 1.0, 1.0, 1.0, 0.0, 1.0, 0.0, 0.0, 0.0, 0.0, 1.0, 1.0, 1.0, 1.0, 0.5, 1.0, 0.7071, 0.0, 0.7071, 0.0, 0.5, 0.0, 1.0, 0.0, 0.0, 0.06818, 0.0, 0.06818, 0.8438, 0.09091, 0.8438, 0.09091, 0.5547, 0.1009, 0.5666, 0.1123, 0.5771, 0.125, 0.5859, 0.125, 0.3829, 0.1123, 0.3917, 0.1009, 0.4021, 0.09091, 0.4141, 0.09091, 0.0, 0.2386, 0.3829, 0.2386, 0.5859, 0.2622, 0.5672, 0.2802, 0.543, 0.2916, 0.5147, 0.2955, 0.4844, 0.2916, 0.454, 0.2802, 0.4258, 0.2622, 0.4015, 0.7378, 0.4015, 0.7198, 0.4258, 0.7084, 0.454, 0.7045, 0.4844, 0.7084, 0.5147, 0.7198, 0.543, 0.7378, 0.5672, 0.7614, 0.5859, 0.7614, 0.3829, 0.875, 0.3829, 0.875, 0.5859, 0.8877, 0.5771, 0.8991, 0.5666, 0.9091, 0.5547, 0.9091, 0.8438, 0.9318, 0.8438, 0.9318, 0.0, 1.0, 0.0, 1.0, 1.0, 0.0, 1.0, 1.0, 1.0, 1.0, 0.0, 0.0, 0.0, 0.2113, 0.0, 0.3506, 0.0, 0.3506, 1.0, 0.2113, 1.0, 1.0, 1.0, 0.0, 1.0, 0.0, 0.0, 1.0, 0.0, 0.5, 0.0, 0.3506, 0.0, 0.3506, 1.0, 0.5, 1.0, 1.0, 1.0, 0.0, 1.0, 0.0, 0.0, 1.0, 0.0, 1.0, 1.0, 1.0, 0.0, 0.0, 0.0, 0.0, 1.0, 1.0, 1.0, 0.0, 1.0, 0.0, 0.0, 1.0, 0.0, 0.1536, 0.8165, 0.09476, 1.0, 0.1536, 1.0, 0.1536, 0.8165, 0.04325, 1.0, 0.09476, 1.0, 1.0, 0.0, 0.9082, 0.0, 0.9568, 1.0, 1.0, 1.0, 0.09175, 0.0, 0.04325, 1.0, 0.1536, 0.8165, 0.09175, 0.0, 0.2113, 0.0, 0.2598, 0.8165, 0.1536, 0.8165, 0.6494, 0.0, 0.7887, 0.0, 0.7402, 0.8165, 0.6229, 0.8165, 0.6494, 0.0, 0.5, 0.0, 0.5, 0.8165, 0.6229, 0.8165, 0.3506, 0.0, 0.5, 0.0, 0.5, 0.8165, 0.3771, 0.8165, 0.9052, 1.0, 0.8464, 0.8165, 0.8464, 1.0, 0.9082, 0.0, 0.7887, 0.0, 0.7402, 0.8165, 0.8464, 0.8165, 0.9568, 1.0, 0.8464, 0.8165, 0.9052, 1.0, 0.7887, 0.0, 0.9082, 0.0, 0.8464, 0.8165, 0.7402, 0.8165, 0.9082, 0.0, 0.8464, 0.8165, 0.9568, 1.0, 0.2655, 0.5, 0.3188, 0.0, 0.4382, 0.0, 0.5, 0.5, 0.4197, 1.0, 0.2637, 1.0, 1.0, 0.0, 1.0, 0.03407, 0.0, 0.03407, 0.0, 0.0, 1.0, 0.866, 1.0, 0.9659, 0.0, 0.9659, 0.0, 0.866, 0.7465, 0.6965, 0.8169, 0.6965, 0.8169, 0.8035, 0.9718, 0.97, 0.9718, 0.33, 0.9791, 0.3286, 0.9859, 0.3246, 0.9917, 0.3183, 0.9962, 0.31, 0.999, 0.3004, 1.0, 0.29, 0.999, 0.2796, 0.9962, 0.27, 0.9917, 0.2617, 0.9859, 0.2554, 0.9791, 0.2514, 0.9718, 0.25, 0.9718, 0.07, 0.9711, 0.06224, 0.969, 0.055, 0.9656, 0.04879, 0.9613, 0.04402, 0.9562, 0.04102, 0.9507, 0.04, 0.8873, 0.04, 0.8873, 0.0, 0.8662, 0.0, 0.8662, 0.04, 0.8194, 0.2765, 0.8194, 0.3835, 0.744, 0.3835, 0.2929, 0.7071, 0.5, 0.866, 0.5, 0.866, 0.2929, 0.7071, 1.0, 0.134, 1.0, 0.03407, 0.0, 0.03407, 0.0, 0.134, 0.5, 0.5, 0.4382, 0.0, 0.3188, 0.0, 0.2655, 0.5, 0.2637, 1.0, 0.4197, 1.0, 0.7345, 0.5, 0.7363, 1.0, 0.8789, 1.0, 0.7345, 0.5, 0.8789, 1.0, 1.0, 1.0, 0.7345, 0.5, 1.0, 1.0, 0.7887, 0.0, 0.7345, 0.5, 0.7887, 0.0, 0.6812, 0.0, 0.5, 0.5, 0.4197, 1.0, 0.5803, 1.0, 0.5, 0.5, 0.5618, 0.0, 0.4382, 0.0, 0.2655, 0.5, 0.0, 1.0, 0.1211, 1.0, 0.2655, 0.5, 0.1211, 1.0, 0.2637, 1.0, 0.2655, 0.5, 0.3188, 0.0, 0.4382, 0.0, 0.5, 0.5, 0.4197, 1.0, 0.2637, 1.0, 0.2655, 0.5, 0.3188, 0.0, 0.2113, 0.0, 0.2655, 0.5, 0.2113, 0.0, 0.0, 1.0, 0.2655, 0.5, 0.2113, 0.0, 0.3188, 0.0, 0.5, 0.5, 0.5618, 0.0, 0.6812, 0.0, 0.7345, 0.5, 0.7363, 1.0, 0.5803, 1.0, 0.2655, 0.5, 0.2637, 1.0, 0.1211, 1.0, 0.2655, 0.5, 0.1211, 1.0, 0.0, 1.0, 0.2655, 0.5, 0.0, 1.0, 0.2113, 0.0, 0.5, 0.5, 0.4382, 0.0, 0.5618, 0.0, 0.5, 0.5, 0.5803, 1.0, 0.4197, 1.0, 0.7345, 0.5, 0.6812, 0.0, 0.7887, 0.0, 0.7345, 0.5, 0.7887, 0.0, 1.0, 1.0, 0.7345, 0.5, 1.0, 1.0, 0.8789, 1.0, 0.7345, 0.5, 0.8789, 1.0, 0.7363, 1.0, 0.03407, 0.2588, 0.134, 0.5, 0.134, 0.5, 0.03407, 0.2588, 1.0, 0.7071, 1.0, 0.5, 0.0, 0.5, 0.0, 0.7071, 0.0, 0.06699, 0.0, 0.1464, 1.0, 0.1464, 1.0, 0.06699, 0.0, 0.0, 1.0, 0.0, 1.0, 1.0, 0.0, 1.0, 1.0, 0.5, 1.0, 0.7412, 0.0, 0.7412, 0.0, 0.5, 1.0, 0.866, 0.0, 0.866, 0.0, 0.7071, 1.0, 0.7071, 0.8547, 0.7904, 0.8507, 0.7462, 0.8443, 0.7082, 0.8359, 0.679, 0.8262, 0.6607, 0.8157, 0.6544, 0.0, 0.6544, 0.0, 0.0, 0.8157, 0.0, 0.8634, 0.02855, 0.9079, 0.1123, 0.946, 0.2454, 0.9753, 0.419, 0.9937, 0.6211, 1.0, 0.8379, 1.0, 1.0, 0.8561, 1.0, 0.8561, 0.8379, 0.3394, 1.0, 1.0, 1.0, 1.0, 6.844e-07, 0.3394, 0.0, 0.2939, 0.0, 0.0, 0.2113, 0.0, 0.7887, 0.2939, 1.0, 0.0, 1.0, 1.0, 1.0, 1.0, 0.0, 0.0, 0.0, 1.0, 0.0, 0.0, 0.0, 0.0, 1.0, 1.0, 1.0, 0.0, 1.0, 1.0, 1.0, 1.0, 0.0, 0.0, 0.0, 0.0, 0.0, 0.0, 1.0, 1.0, 1.0, 1.0, 0.0, 0.5, 0.866, 0.7412, 0.9659, 0.7412, 0.9659, 0.5, 0.866, 0.0, 1.0, 1.0, 1.0, 1.0, 0.0, 0.0, 0.0, 1.0, 1.0, 0.0, 1.0, 0.0, 0.9659, 1.0, 0.9659, 0.2113, 0.556, 0.3506, 0.7077, 0.5, 0.7595, 0.6494, 0.7077, 0.7887, 0.556, 0.9082, 0.3146, 1.0, 0.0, 1.0, 0.4279, 0.8789, 0.7056, 0.7363, 0.9, 0.5803, 1.0, 0.4197, 1.0, 0.2637, 0.9, 0.1211, 0.7056, 0.0, 0.4279, 0.0, 0.0, 0.09175, 0.3146, 0.0, 0.0, 0.09175, 0.3146, 0.2113, 0.556, 0.3506, 0.7077, 0.5, 0.7595, 0.6494, 0.7077, 0.7887, 0.556, 0.9082, 0.3146, 1.0, 0.0, 1.0, 0.4279, 0.8789, 0.7056, 0.7363, 0.9, 0.5803, 1.0, 0.4197, 1.0, 0.2637, 0.9, 0.1211, 0.7056, 0.0, 0.4279, 1.0, 0.0, 1.0, 1.0, 0.0, 1.0, 0.0, 0.0, 1.0, 0.866, 0.0, 0.866, 0.0, 0.7071, 1.0, 0.7071, 1.0, 1.0, 0.0, 1.0, 0.0, 0.0, 1.0, 0.0, 0.5803, 0.0, 0.7363, 0.1749, 0.7363, 0.1749, 0.5803, 0.0, 1.0, 0.2929, 1.0, 0.5, 0.0, 0.5, 0.0, 0.2929, 0.8547, 0.7904, 0.8507, 0.7462, 0.8443, 0.7082, 0.8359, 0.679, 0.8262, 0.6607, 0.8157, 0.6544, 0.0, 0.6544, 0.0, 0.0, 0.8157, 0.0, 0.8634, 0.02855, 0.9079, 0.1123, 0.946, 0.2454, 0.9753, 0.419, 0.9937, 0.6211, 1.0, 0.8379, 1.0, 1.0, 0.8561, 1.0, 0.8561, 0.8379, 1.0, 0.7071, 0.0, 0.7071, 0.0, 0.5, 1.0, 0.5, 0.5, 0.866, 0.7412, 0.9659, 0.7412, 0.9659, 0.5, 0.866, 1.0, 0.7071, 0.0, 0.7071, 0.0, 0.5, 1.0, 0.5, 1.0, 0.7071, 0.0, 0.7071, 0.0, 0.5, 1.0, 0.5, 1.0, 0.2588, 0.0, 0.2588, 0.0, 0.0, 1.0, 0.0, 0.0, 0.01704, 0.0, 0.06699, 1.0, 0.06699, 1.0, 0.01704, 0.0, 1.0, 1.0, 1.0, 1.0, 0.0, 0.0, 0.0, 0.1211, 0.4854, 0.0, 0.0, 0.0, 0.0, 0.1211, 0.4854, 1.0, 1.0, 1.0, 0.0, 0.0, 0.0, 0.0, 1.0, 0.2637, 0.1749, 0.4197, 0.0, 0.4197, 0.0, 0.2637, 0.1749, 1.0, 1.0, 0.0, 1.0, 0.0, 0.0, 1.0, 0.0, 0.8789, 0.4854, 0.7363, 0.8251, 0.7363, 0.8251, 0.8789, 0.4854, 0.1211, 0.5146, 0.2637, 0.1749, 0.2637, 0.1749, 0.1211, 0.5146, 0.4197, 1.0, 0.2637, 0.8251, 0.2637, 0.8251, 0.4197, 1.0, 0.5803, 1.0, 0.4197, 1.0, 0.4197, 1.0, 0.5803, 1.0, 0.0, 1.0, 0.1211, 0.5146, 0.1211, 0.5146, 0.0, 1.0, 0.7614, 0.3829, 0.7378, 0.4015, 0.2622, 0.4015, 0.2386, 0.3829, 0.09091, 0.0, 0.9091, 0.0, 0.9091, 0.4141, 0.8991, 0.4021, 0.8877, 0.3917, 0.875, 0.3829, 0.5, 0.5, 0.5618, 0.0, 0.6812, 0.0, 0.7345, 0.5, 0.7363, 1.0, 0.5803, 1.0, 0.7345, 0.5, 0.7363, 1.0, 0.8789, 1.0, 0.7345, 0.5, 0.8789, 1.0, 1.0, 1.0, 0.7345, 0.5, 1.0, 1.0, 0.7887, 0.0, 0.7345, 0.5, 0.7887, 0.0, 0.6812, 0.0, 0.5, 0.5, 0.4197, 1.0, 0.5803, 1.0, 0.5, 0.5, 0.5618, 0.0, 0.4382, 0.0, 0.2655, 0.5, 0.0, 1.0, 0.1211, 1.0, 0.2655, 0.5, 0.1211, 1.0, 0.2637, 1.0, 0.5, 0.5, 0.4382, 0.0, 0.3188, 0.0, 0.2655, 0.5, 0.2637, 1.0, 0.4197, 1.0, 0.2655, 0.5, 0.3188, 0.0, 0.2113, 0.0, 0.2655, 0.5, 0.2113, 0.0, 0.0, 1.0, 0.2655, 0.5, 0.2113, 0.0, 0.3188, 0.0, 0.7345, 0.5, 0.6812, 0.0, 0.5618, 0.0, 0.5, 0.5, 0.5803, 1.0, 0.7363, 1.0, 0.2655, 0.5, 0.2637, 1.0, 0.1211, 1.0, 0.2655, 0.5, 0.1211, 1.0, 0.0, 1.0, 0.2655, 0.5, 0.0, 1.0, 0.2113, 0.0, 0.5, 0.5, 0.4382, 0.0, 0.5618, 0.0, 0.5, 0.5, 0.5803, 1.0, 0.4197, 1.0, 0.7345, 0.5, 0.6812, 0.0, 0.7887, 0.0, 0.0, 0.0, 0.09175, 0.0, 0.04325, 1.0, 6.844e-07, 1.0, 0.7345, 0.5, 0.7887, 0.0, 1.0, 1.0, 0.7345, 0.5, 1.0, 1.0, 0.8789, 1.0, 0.7345, 0.5, 0.8789, 1.0, 0.7363, 1.0, 0.2113, 0.0, 0.3506, 0.0, 0.3771, 0.8165, 0.2598, 0.8165, 0.6494, 0.0, 0.5, 0.0, 0.5, 1.0, 0.6494, 1.0, 1.0, 0.0, 0.8789, 0.4854, 0.8789, 0.4854, 1.0, 0.0, 0.6494, 0.0, 0.7887, 0.0, 0.7887, 1.0, 0.6494, 1.0, 0.09175, 0.0, 0.2113, 0.0, 0.2113, 1.0, 0.09175, 1.0, 0.0, 0.4894, 0.0, 1.0, 1.0, 1.0, 1.0, 0.4894, 0.8138, 0.1668, 0.607, 0.0, 0.393, 0.0, 0.1862, 0.1668, 0.134, 0.5, 0.2929, 0.7071, 0.2929, 0.7071, 0.134, 0.5, 0.3394, 0.0, 0.2939, 0.0, 0.0, 0.2113, 0.0, 0.7887, 0.2939, 1.0, 0.3394, 1.0, 1.0, 1.0, 1.0, 6.844e-07, 1.0, 1.0, 0.7412, 0.9659, 0.7412, 0.9659, 1.0, 1.0, 1.0, 0.9659, 0.0, 0.9659, 0.0, 0.866, 1.0, 0.866, 0.5, 0.0, 0.3506, 0.0, 0.3771, 0.8165, 0.5, 0.8165, 0.7887, 0.0, 0.9082, 0.0, 0.9082, 1.0, 0.7887, 1.0, 0.8464, 0.8165, 0.9052, 1.0, 0.8464, 1.0, 0.8464, 0.8165, 0.9568, 1.0, 0.9052, 1.0, 0.09175, 0.0, 0.0, 0.0, 6.844e-07, 1.0, 0.04325, 1.0, 0.9082, 0.0, 0.9568, 1.0, 0.8464, 0.8165, 0.2113, 0.0, 0.09175, 0.0, 0.1536, 0.8165, 0.2598, 0.8165, 0.7887, 0.0, 0.6494, 0.0, 0.6229, 0.8165, 0.7402, 0.8165, 0.7345, 0.5, 0.6812, 0.0, 0.5618, 0.0, 0.5, 0.5, 0.5803, 1.0, 0.7363, 1.0, 0.5, 0.0, 0.6494, 0.0, 0.6229, 0.8165, 0.5, 0.8165, 0.09476, 1.0, 0.1536, 0.8165, 0.1536, 1.0, 0.3506, 0.0, 0.2113, 0.0, 0.2598, 0.8165, 0.3771, 0.8165, 0.04325, 1.0, 0.1536, 0.8165, 0.09476, 1.0, 0.09175, 0.0, 0.1536, 0.8165, 0.04325, 1.0, 0.9082, 0.0, 1.0, 0.0, 1.0, 1.0, 0.9568, 1.0, 0.0, 0.9688, 0.0, 0.03125, 0.05634, 0.2031, 0.05634, 0.5, 0.0, 0.0, 1.0, 0.0, 1.0, 1.0, 0.0, 1.0, 1.0, 1.0, 0.7412, 0.9659, 0.7412, 0.9659, 1.0, 1.0, 1.0, 1.0, 1.0, 0.0, 0.0, 0.0, 0.0, 1.0, 1.0, 0.0, 0.5741, 0.0, 0.0, 0.0, 0.0, 1.0, 1.0, 1.0, 1.0, 1.0, 0.0, 1.0, 0.0, 0.0, 1.0, 0.0, 0.134, 0.5, 0.2929, 0.7071, 0.2929, 0.7071, 0.134, 0.5, 0.7363, 0.8251, 0.5803, 1.0, 0.5803, 1.0, 0.7363, 0.8251, 0.8548, 1.0, 0.8994, 0.4531, 0.9485, 0.1146, 1.0, 0.0, 0.0, 0.0, 0.0, 1.0, 0.3506, 0.0, 0.5, 0.0, 0.5, 1.0, 0.3506, 1.0, 1.0, 1.0, 1.0, 1.0, 0.0, 0.0, 0.0, 0.0, 1.0, 1.0, 0.0, 1.0, 0.0, 0.0, 1.0, 0.0, 0.2113, 0.0, 0.09175, 0.0, 0.09175, 1.0, 0.2113, 1.0, 0.5741, 0.0, 1.0, 0.0, 1.0, 1.0, 0.0, 1.0, 0.0, 0.0, 1.0, 1.0, 0.0, 1.0, 0.0, 0.0, 1.0, 0.0, 0.06941, 0.1146, 0.1356, 0.4531, 0.1957, 1.0, 1.0, 1.0, 1.0, 0.0, 0.0, 0.0, 0.0, 0.983, 0.0, 1.0, 1.0, 1.0, 1.0, 0.983, 1.0, 0.866, 0.0, 0.866, 0.0, 0.7071, 1.0, 0.7071, 0.9613, 0.004187, 0.9656, 0.009153, 0.969, 0.01562, 0.9711, 0.02316, 0.9718, 0.03125, 0.9718, 0.2188, 0.9791, 0.2202, 0.9859, 0.2243, 0.9917, 0.231, 0.9962, 0.2396, 0.999, 0.2496, 1.0, 0.2604, 0.999, 0.2712, 0.9962, 0.2812, 0.9917, 0.2899, 0.9859, 0.2965, 0.9791, 0.3007, 0.9718, 0.3021, 0.9718, 0.9688, 0.9155, 0.9375, 0.9155, 0.6406, 0.8486, 0.5417, 0.7148, 0.5417, 0.9155, 0.5, 0.9155, 0.1042, 0.6479, 0.1042, 0.6479, 0.5, 0.6197, 0.5417, 0.3521, 0.5417, 0.3521, 0.9375, 0.6197, 0.9375, 0.6479, 0.9375, 0.9507, 1.0, 0.6056, 1.0, 0.3662, 1.0, 0.02113, 1.0, 0.3239, 0.9375, 0.3239, 0.5417, 0.05634, 0.5417, 0.05634, 0.9375, 0.0, 0.9688, 0.05634, 0.5, 0.3239, 0.5, 0.3239, 0.2031, 0.257, 0.1042, 0.1232, 0.1042, 0.05634, 0.2031, 0.0, 0.03125, 0.0007199, 0.02316, 0.00283, 0.01562, 0.006188, 0.009153, 0.01056, 0.004187, 0.01566, 0.001065, 0.02113, 0.0, 0.419, 0.1042, 0.3521, 0.2031, 0.3521, 0.5, 0.6197, 0.5, 0.6197, 0.2031, 0.5528, 0.1042, 0.9507, 0.0, 0.9562, 0.001065, 0.9485, 0.8854, 0.8994, 0.5469, 0.8548, 0.0, 0.0, 0.0, 0.0, 1.0, 1.0, 1.0, 1.0, 1.0, 0.0, 1.0, 0.0, 0.0, 1.0, 0.0, 0.1957, 0.0, 0.1356, 0.5469, 0.06941, 0.8854, 0.0, 1.0, 1.0, 1.0, 1.0, 0.0, 1.0, 1.0, 1.0, 0.7412, 0.0, 0.7412, 0.0, 1.0, 0.0, 0.6294, 0.0, 0.75, 1.0, 0.75, 1.0, 0.6294, 0.0, 1.0, 1.0, 1.0, 1.0, 0.0, 0.0, 0.0, 1.0, 0.5, 0.0, 0.5, 0.0, 0.2588, 1.0, 0.2588, 1.0, 0.5, 1.0, 0.2588, 0.0, 0.2588, 0.0, 0.5, 0.9082, 0.0, 0.7887, 0.0, 0.7887, 1.0, 0.9082, 1.0, 1.0, 0.03407, 1.0, 0.134, 0.0, 0.134, 0.0, 0.03407, 0.0, 0.0, 0.0, 1.0, 1.0, 1.0, 1.0, 0.0, 0.0, 0.3706, 0.0, 0.5, 1.0, 0.5, 1.0, 0.3706, 0.0, 0.25, 0.0, 0.3706, 1.0, 0.3706, 1.0, 0.25, 1.0, 1.0, 1.0, 0.0, 0.0, 0.0, 0.0, 1.0, 1.0, 0.866, 1.0, 0.7071, 0.0, 0.7071, 0.0, 0.866, 0.0, 0.933, 0.0, 0.983, 1.0, 0.983, 1.0, 0.933, 0.0, 0.0, 0.0, 1.0, 1.0, 1.0, 1.0, 0.0, 1.0, 0.5, 1.0, 0.2929, 0.0, 0.2929, 0.0, 0.5, 0.0, 0.8536, 0.0, 0.933, 1.0, 0.933, 1.0, 0.8536, 0.0, 0.1464, 0.0, 0.25, 1.0, 0.25, 1.0, 0.1464, 1.0, 0.2929, 1.0, 0.134, 0.0, 0.134, 0.0, 0.2929, 1.0, 0.03407, 1.0, 0.0, 0.0, 0.0, 0.0, 0.03407, 0.5803, 1.0, 0.4197, 1.0, 0.4197, 1.0, 0.5803, 1.0, 0.134, 0.5, 0.2929, 0.7071, 0.2929, 0.7071, 0.134, 0.5, 1.0, 1.0, 1.0, 0.9659, 0.0, 0.9659, 0.0, 1.0, 1.0, 0.2588, 1.0, 0.0, 0.0, 0.0, 0.0, 0.2588, 1.0, 0.0, 0.0, 0.0, 0.0, 1.0, 1.0, 1.0, 0.0, 0.5, 0.0, 0.6294, 1.0, 0.6294, 1.0, 0.5, 1.0, 0.7412, 1.0, 0.5, 0.0, 0.5, 0.0, 0.7412, 1.0, 0.0, 0.0, 0.0, 0.0, 1.0, 1.0, 1.0, 0.0, 1.0, 0.03861, 0.0, 1.0, 0.0, 0.2593, 1.0, 1.0, 0.866, 0.0, 0.866, 0.0, 0.7071, 1.0, 0.7071, 1.0, 0.7412, 1.0, 1.0, 0.0, 1.0, 0.0, 0.7412, 0.8762, 0.1524, 0.8651, 0.15, 0.0, 0.15, 0.0, 0.0, 0.8651, 0.0, 0.9, 0.007498, 0.9325, 0.02948, 0.9605, 0.06445, 0.9819, 0.11, 0.9954, 0.1631, 1.0, 0.22, 1.0, 1.0, 0.908, 1.0, 0.908, 0.22, 0.9066, 0.2019, 0.9023, 0.185, 0.8954, 0.1705, 0.8865, 0.1594, 1.0, 1.0, 0.0, 1.0, 0.0, 0.0, 1.0, 0.0, 0.0, 1.0, 1.0, 1.0, 1.0, 0.0, 0.0, 0.0, 1.0, 1.0, 0.0, 1.0, 0.0, 0.0, 1.0, 0.0, 0.01566, 0.9989, 0.01056, 0.9958, 0.006188, 0.9908, 0.00283, 0.9844, 0.0007199, 0.9768, 0.0, 0.9688, 0.05634, 0.9375, 0.3239, 0.9375, 0.02113, 1.0, 0.9066, 0.2019, 0.908, 0.22, 0.908, 1.0, 1.0, 1.0, 1.0, 0.22, 0.9954, 0.1631, 0.9819, 0.11, 0.9605, 0.06445, 0.9325, 0.02948, 0.9, 0.007498, 0.8651, 0.0, 0.0, 0.0, 0.0, 0.15, 0.8651, 0.15, 0.8762, 0.1524, 0.8865, 0.1594, 0.8954, 0.1705, 0.9023, 0.185, 0.0, 0.0, 1.0, 0.0, 1.0, 1.0, 0.0, 1.0, 1.0, 1.0, 1.0, 0.0, 0.0, 0.0, 0.0, 1.0, 1.0, 0.2588, 0.0, 0.2588, 0.0, 0.0, 1.0, 0.0, 0.0, 1.0, 1.0, 1.0, 1.0, 0.0, 0.0, 0.0, 0.0, 0.75, 0.0, 0.8536, 1.0, 0.8536, 1.0, 0.75, 1.0, 1.0, 0.0, 1.0, 0.0, 0.0, 1.0, 0.0, 1.0, 0.5, 0.0, 0.5, 0.0, 0.2588, 1.0, 0.2588, 0.0, 1.0, 1.0, 1.0, 1.0, 0.0, 0.0, 0.0, 1.0, 1.0, 0.0, 1.0, 0.0, 0.9659, 1.0, 0.9659, 1.0, 0.9659, 1.0, 1.0, 0.0, 1.0, 0.0, 0.9659, 0.0, 0.0, 0.03407, 0.2588, 0.03407, 0.2588, 0.0, 0.0, 1.0, 0.7071, 1.0, 0.866, 0.0, 0.866, 0.0, 0.7071, 1.0, 1.0, 1.0, 0.0, 0.0, 0.0, 0.0, 1.0, 0.25, 1.0, 0.3592, 0.6316, 0.3592, 0.3684, 0.6408, 0.3684, 1.0, 0.0, 0.25, 0.0, 0.0, 0.25, 0.0, 0.75, 1.0, 1.0, 1.0, 0.0, 0.6408, 0.3684, 0.6408, 0.6316, 0.3592, 0.6316, 0.25, 1.0, 1.0, 0.0, 0.0, 0.0, 0.0, 1.0, 1.0, 1.0, 1.0, 0.0, 0.0, 0.0, 0.0, 1.0, 1.0, 1.0, 0.0, 0.0, 0.03407, 0.2588, 0.03407, 0.2588, 0.0, 0.0, 0.2929, 0.7071, 0.5, 0.866, 0.5, 0.866, 0.2929, 0.7071, 1.0, 1.0, 0.0, 1.0, 0.0, 0.0, 1.0, 0.0, 0.8359, 0.679, 0.8262, 0.6607, 0.8157, 0.6544, 0.0, 0.6544, 0.0, 0.0, 0.8157, 0.0, 0.8634, 0.02855, 0.9079, 0.1123, 0.946, 0.2454, 0.9753, 0.419, 0.9937, 0.6211, 1.0, 0.8379, 1.0, 1.0, 0.8561, 1.0, 0.8561, 0.8379, 0.8547, 0.7904, 0.8507, 0.7462, 0.8443, 0.7082, 1.0, 1.0, 0.0, 1.0, 0.0, 0.0, 1.0, 0.0, 0.02113, 0.0, 0.9507, 0.0, 0.5528, 0.1042, 0.419, 0.1042, 0.3394, 0.0, 1.0, 6.844e-07, 1.0, 1.0, 0.3394, 1.0, 0.2939, 1.0, 0.0, 0.7887, 0.0, 0.2113, 0.2939, 0.0, 1.0, 0.9659, 1.0, 0.866, 0.0, 0.866, 0.0, 0.9659, 1.0, 0.9659, 0.0, 0.9659, 0.0, 0.866, 1.0, 0.866, 0.946, 0.2454, 0.9079, 0.1123, 0.8634, 0.02855, 0.8157, 0.0, 0.0, 0.0, 0.0, 0.6544, 0.8157, 0.6544, 0.8262, 0.6607, 0.8359, 0.679, 0.8443, 0.7082, 0.8507, 0.7462, 0.8547, 0.7904, 0.8561, 0.8379, 0.8561, 1.0, 1.0, 1.0, 1.0, 0.8379, 0.9937, 0.6211, 0.9753, 0.419, 0.0, 0.0, 1.0, 0.0, 1.0, 1.0, 0.0, 1.0, 0.0, 1.0, 0.1211, 0.5146, 0.1211, 0.5146, 0.0, 1.0, 1.0, 0.0, 0.0, 0.0, 0.0, 1.0, 1.0, 1.0, 0.0, 1.0, 1.0, 1.0, 1.0, 0.0, 0.0, 0.0, 1.0, 0.0, 1.0, 0.2588, 0.0, 0.2588, 0.0, 0.0, 0.607, 1.0, 0.8138, 0.8332, 1.0, 0.5106, 1.0, 0.0, 0.0, 0.0, 0.0, 0.5106, 0.1862, 0.8332, 0.393, 1.0, 1.0, 1.0, 0.0, 1.0, 0.0, 0.9659, 1.0, 0.9659, 0.7887, 0.0, 0.6494, 0.0, 0.6494, 1.0, 0.7887, 1.0, 0.0, 1.0, 1.0, 1.0, 1.0, 0.0, 0.0, 0.0, 1.0, 0.7071, 0.0, 0.7071, 0.0, 0.5, 1.0, 0.5, 0.2929, 0.7071, 0.5, 0.866, 0.5, 0.866, 0.2929, 0.7071, 0.134, 0.5, 0.2929, 0.7071, 0.2929, 0.7071, 0.134, 0.5, 0.0, 1.0, 1.0, 1.0, 1.0, 0.0, 0.0, 0.0, 0.9082, 0.0, 1.0, 0.0, 1.0, 1.0, 0.9082, 1.0, 1.0, 1.0, 1.0, 0.0, 0.0, 0.0, 0.3592, 0.6408, 0.3592, 0.3592, 0.6408, 0.3592, 0.6408, 0.6408, 0.0, 1.0, 0.0, 1.0, 1.0, 1.0, 1.0, 0.0, 0.0, 0.0, 1.0, 0.7071, 0.0, 0.7071, 0.0, 0.5, 1.0, 0.5, 1.0, 0.866, 0.0, 0.866, 0.0, 0.7071, 1.0, 0.7071, 0.3592, 0.6408, 0.3592, 0.3592, 0.6408, 0.3592, 0.25, 0.0, 0.0, 0.25, 0.0, 0.75, 0.25, 1.0, 0.8762, 0.1524, 0.8651, 0.15, 0.0, 0.15, 0.0, 0.0, 0.8651, 0.0, 0.9, 0.007498, 0.9325, 0.02948, 0.9605, 0.06445, 0.9819, 0.11, 0.9954, 0.1631, 1.0, 0.22, 1.0, 1.0, 0.908, 1.0, 0.908, 0.22, 0.9066, 0.2019, 0.9023, 0.185, 0.8954, 0.1705, 0.8865, 0.1594, 1.0, 1.0, 1.0, 0.0, 0.0, 0.0, 0.0, 1.0, 1.0, 1.0, 0.0, 1.0, 0.0, 0.0, 1.0, 0.0, 1.0, 0.0, 1.0, 1.0, 0.0, 1.0, 0.0, 0.0, 0.8651, 0.0, 0.0, 0.0, 0.0, 0.15, 0.8651, 0.15, 0.8762, 0.1524, 0.8865, 0.1594, 0.8954, 0.1705, 0.9023, 0.185, 0.9066, 0.2019, 0.908, 0.22, 0.908, 1.0, 1.0, 1.0, 1.0, 0.22, 0.9954, 0.1631, 0.9819, 0.11, 0.9605, 0.06445, 0.9325, 0.02948, 0.9, 0.007498, 1.0, 1.0, 0.0, 1.0, 0.0, 0.9659, 1.0, 0.9659, 0.0, 0.0, 1.0, 0.0, 1.0, 1.0, 0.0, 1.0, 0.5, 0.866, 0.7412, 0.9659, 0.7412, 0.9659, 0.5, 0.866, 1.0, 1.0, 0.7412, 0.9659, 0.7412, 0.9659, 1.0, 1.0, 0.0, 1.0, 1.0, 1.0, 1.0, 0.0, 0.0, 0.0, 1.0, 0.2588, 0.0, 0.2588, 0.0, 0.0, 1.0, 0.0, 0.0, 1.0, 0.0, 1.0, 1.0, 0.0, 1.0, 0.0, 0.03407, 0.2588, 0.134, 0.5, 0.134, 0.5, 0.03407, 0.2588, 0.0, 0.0, 0.03407, 0.2588, 0.03407, 0.2588, 0.0, 0.0, 1.0, 1.0, 0.0, 1.0, 0.0, 0.0, 1.0, 0.0, 1.0, 0.5, 0.0, 0.5, 0.0, 0.2588, 1.0, 0.2588, 0.0, 1.0, 1.0, 1.0, 1.0, 0.0, 0.0, 0.0, 0.0, 1.0, 1.0, 1.0, 1.0, 0.0, 0.0, 0.0, 0.134, 0.5, 0.2929, 0.7071, 0.2929, 0.7071, 0.134, 0.5, 1.0, 0.9659, 0.0, 0.9659, 0.0, 0.866, 1.0, 0.866, 0.2929, 0.7071, 0.5, 0.866, 0.5, 0.866, 0.2929, 0.7071, 0.2929, 0.7071, 0.5, 0.866, 0.5, 0.866, 0.2929, 0.7071, 0.25, 1.0, 1.0, 1.0, 1.0, 0.0, 0.25, 0.0, 0.6408, 0.3592, 0.6408, 0.6408, 0.3592, 0.6408, 1.0, 1.0, 0.0, 1.0, 0.0, 0.0, 0.3684, 0.6408, 0.6316, 0.6408, 0.6316, 0.3592, 0.3684, 0.3592, 1.0, 0.0, 1.0, 0.2588, 1.0, 0.5, 0.0, 0.5, 0.0, 0.2588, 0.6408, 0.6408, 0.6408, 0.3592, 0.25, 0.0, 0.75, 0.0, 1.0, 0.25, 1.0, 1.0, 0.5, 0.866, 0.7412, 0.9659, 0.7412, 0.9659, 0.5, 0.866, 0.0, 1.0, 0.0, 1.0, 1.0, 0.0, 1.0, 0.0, 0.0, 1.0, 1.0, 1.0, 1.0, 0.0, 0.6408, 0.6316, 0.3592, 0.6316, 0.0, 1.0, 0.0, 1.0, 1.0, 0.0, 1.0, 0.0, 0.5, 0.0, 0.6494, 0.0, 0.6494, 1.0, 0.5, 1.0, 1.0, 1.0, 0.0, 1.0, 0.0, 0.0, 1.0, 0.0, 1.0, 0.0, 0.0, 0.0, 0.0, 1.0, 1.0, 1.0, 1.0, 1.0, 0.0, 1.0, 0.0, 0.0, 1.0, 0.0, 0.2637, 0.8251, 0.1211, 0.4854, 0.1211, 0.4854, 0.2637, 0.8251, 1.0, 1.0, 0.0, 1.0, 0.0, 0.0, 1.0, 0.0, 1.0, 1.0, 0.0, 1.0, 0.0, 0.0, 1.0, 0.0, 0.4197, 1.0, 0.2637, 0.8251, 0.2637, 0.8251, 0.4197, 1.0, 1.0, 0.0, 0.0, 0.0, 0.0, 1.0, 1.0, 1.0, 1.0, 0.0, 0.0, 0.0, 0.0, 1.0, 1.0, 1.0, 1.0, 0.0, 0.0, 0.0, 0.0, 1.0, 1.0, 1.0, 1.0, 0.0, 0.0, 0.0, 0.0, 1.0, 1.0, 1.0, 1.0, 1.0, 0.7412, 0.9659, 0.7412, 0.9659, 1.0, 1.0, 1.0, 1.0, 0.0, 1.0, 0.0, 0.0, 1.0, 0.0, 1.0, 1.0, 0.0, 1.0, 0.0, 0.0, 1.0, 0.0, 1.0, 1.0, 0.0, 1.0, 0.0, 0.0, 1.0, 0.0, 1.0, 0.0, 0.0, 0.0, 0.0, 1.0, 1.0, 1.0, 0.0, 0.0, 1.0, 0.0, 1.0, 1.0, 0.0, 1.0, 1.0, 1.0, 0.0, 1.0, 0.0, 0.0, 1.0, 0.0, 1.0, 1.0, 0.0, 1.0, 0.0, 0.0, 1.0, 0.0, 0.5803, 0.0, 0.7363, 0.1, 0.8789, 0.2944, 1.0, 0.5721, 1.0, 1.0, 0.9082, 0.6854, 0.7887, 0.444, 0.6494, 0.2923, 0.5, 0.2405, 0.3506, 0.2923, 0.2113, 0.444, 0.09175, 0.6854, 0.0, 1.0, 0.0, 0.5721, 0.1211, 0.2944, 0.2637, 0.1, 0.4197, 0.0, 0.0, 1.0, 1.0, 1.0, 1.0, 0.4894, 0.8138, 0.1668, 0.607, 0.0, 0.393, 0.0, 0.1862, 0.1668, 0.0, 0.4894, 1.0, 1.0, 0.0, 1.0, 0.0, 0.25, 0.25, 0.0, 0.6408, 0.3592, 0.3592, 0.3592, 0.3592, 0.6408, 0.6408, 0.6408, 0.8762, 0.1524, 0.8651, 0.15, 0.0, 0.15, 0.0, 0.0, 0.8651, 0.0, 0.9, 0.007498, 0.9325, 0.02948, 0.9605, 0.06445, 0.9819, 0.11, 0.9954, 0.1631, 1.0, 0.22, 1.0, 1.0, 0.908, 1.0, 0.908, 0.22, 0.9066, 0.2019, 0.9023, 0.185, 0.8954, 0.1705, 0.8865, 0.1594, 0.0, 1.0, 1.0, 1.0, 1.0, 0.0, 0.0, 0.0, 1.0, 1.0, 1.0, 1.0, 0.0, 0.0, 0.0, 0.0, 0.9819, 0.11, 0.9605, 0.06445, 0.9325, 0.02948, 0.9, 0.007498, 0.8651, 0.0, 0.0, 0.0, 0.0, 0.15, 0.8651, 0.15, 0.8762, 0.1524, 0.8865, 0.1594, 0.8954, 0.1705, 0.9023, 0.185, 0.9066, 0.2019, 0.908, 0.22, 0.908, 1.0, 1.0, 1.0, 1.0, 0.22, 0.9954, 0.1631, 1.0, 0.0, 0.0, 0.0, 0.0, 1.0, 1.0, 1.0, 0.393, 1.0, 0.607, 1.0, 0.8138, 0.8332, 1.0, 0.5106, 1.0, 0.0, 0.0, 0.0, 0.0, 0.5106, 0.1862, 0.8332, 1.0, 0.2588, 0.0, 0.2588, 0.0, 0.0, 1.0, 0.0, 0.3684, 0.6408, 0.0, 0.0, 1.0, 0.0, 0.3684, 0.3592, 1.0, 0.9659, 0.0, 0.9659, 0.0, 0.866, 1.0, 0.866, 1.0, 0.0, 1.0, 1.0, 0.0, 1.0, 0.0, 0.0, 1.0, 0.0, 1.0, 1.0, 0.0, 1.0, 0.0, 0.0, 1.0, 0.0, 0.0, 0.0, 0.0, 1.0, 1.0, 1.0, 1.0, 0.9659, 0.0, 0.9659, 0.0, 0.866, 1.0, 0.866, 0.2254, 0.8035, 0.4507, 0.8035, 0.4507, 0.6965, 0.5211, 0.6965, 0.5236, 0.3835, 0.4482, 0.3835, 0.4482, 0.2765, 0.8662, 0.04, 0.1056, 0.04, 0.2278, 0.2765, 0.2278, 0.3835, 0.2254, 0.6965, 1.0, 1.0, 0.0, 1.0, 0.0, 0.0, 1.0, 0.0, 0.0, 1.0, 1.0, 1.0, 1.0, 0.0, 0.0, 0.0, 1.0, 0.9659, 0.0, 0.9659, 0.0, 0.866, 1.0, 0.866, 0.0, 0.0, 1.0, 0.0, 1.0, 1.0, 0.0, 1.0, 1.0, 1.0, 0.0, 1.0, 0.0, 0.9659, 1.0, 0.9659, 0.2637, 0.1, 0.4197, 0.0, 0.5803, 0.0, 0.7363, 0.1, 0.8789, 0.2944, 1.0, 0.5721, 1.0, 1.0, 0.9082, 0.6854, 0.7887, 0.444, 0.6494, 0.2923, 0.5, 0.2405, 0.3506, 0.2923, 0.2113, 0.444, 0.09175, 0.6854, 0.0, 1.0, 0.0, 0.5721, 0.1211, 0.2944, 0.0, 1.0, 1.0, 1.0, 1.0, 0.0, 0.0, 0.0, 0.0, 1.0, 1.0, 1.0, 1.0, 0.0, 0.0, 0.0, 0.0, 1.0, 1.0, 1.0, 1.0, 0.0, 0.0, 0.0, 0.0, 0.0, 1.0, 0.0, 1.0, 1.0, 0.0, 1.0, 1.0, 1.0, 0.0, 1.0, 0.0, 0.0, 1.0, 0.0, 1.0, 0.0, 1.0, 1.0, 0.0, 1.0, 0.0, 0.0, 0.3592, 0.6316, 0.3592, 0.3684, 0.6408, 0.3684, 0.6408, 0.6316, 1.0, 0.0, 0.0, 0.0, 0.0, 1.0, 1.0, 1.0, 1.0, 0.0, 0.0, 0.0, 0.0, 1.0, 0.0, 0.0, 0.0, 0.6544, 0.8157, 0.6544, 0.8262, 0.6607, 0.8359, 0.679, 0.8443, 0.7082, 0.8507, 0.7462, 0.8547, 0.7904, 0.8561, 0.8379, 0.8561, 1.0, 1.0, 1.0, 1.0, 0.8379, 0.9937, 0.6211, 0.9753, 0.419, 0.946, 0.2454, 0.9079, 0.1123, 0.8634, 0.02855, 0.8157, 0.0, 1.0, 0.0, 0.0, 0.0, 0.0, 1.0, 1.0, 1.0, 1.0, 0.0, 0.0, 0.0, 0.0, 1.0, 1.0, 1.0, 0.0, 0.0, 0.03407, 0.2588, 0.03407, 0.2588, 0.0, 0.0, 0.2929, 0.7071, 0.5, 0.866, 0.5, 0.866, 0.2929, 0.7071, 1.0, 1.0, 0.7412, 0.9659, 0.7412, 0.9659, 1.0, 1.0, 0.0, 0.0, 0.03407, 0.2588, 0.03407, 0.2588, 0.0, 0.0, 0.7363, 0.8251, 0.5803, 1.0, 0.5803, 1.0, 0.7363, 0.8251, 1.0, 0.2588, 0.0, 0.2588, 0.0, 0.0, 1.0, 0.0, 1.0, 1.0, 1.0, 0.0, 0.0, 0.0, 0.0, 1.0, 1.0, 0.7071, 0.0, 0.7071, 0.0, 0.5, 1.0, 0.5, 1.0, 1.0, 0.0, 1.0, 0.0, 0.0, 1.0, 0.0, 0.4197, 0.0, 0.5803, 0.0, 0.5803, 0.0, 0.4197, 0.0, 0.0, 0.0, 1.0, 0.0, 1.0, 1.0, 0.0, 1.0, 1.0, 1.0, 0.0, 1.0, 0.0, 0.0, 1.0, 0.0, 1.0, 0.866, 0.0, 0.866, 0.0, 0.7071, 1.0, 0.7071, 0.0, 0.0, 0.0, 1.0, 1.0, 1.0, 1.0, 0.0, 0.8789, 0.5146, 1.0, 1.0, 1.0, 1.0, 0.8789, 0.5146, 0.0, 0.0, 0.09175, 0.0, 0.09175, 1.0, 6.844e-07, 1.0, 0.7363, 0.1749, 0.8789, 0.5146, 0.8789, 0.5146, 0.7363, 0.1749, 0.8789, 0.4854, 0.7363, 0.8251, 0.7363, 0.8251, 0.8789, 0.4854, 0.5803, 0.0, 0.7363, 0.1749, 0.7363, 0.1749, 0.5803, 0.0, 0.2637, 0.1749, 0.4197, 0.0, 0.4197, 0.0, 0.2637, 0.1749, 1.0, 1.0, 0.0, 1.0, 0.0, 0.9659, 1.0, 0.9659, 1.0, 1.0, 1.0, 0.8379, 0.9937, 0.6211, 0.9753, 0.419, 0.946, 0.2454, 0.9079, 0.1123, 0.8634, 0.02855, 0.8157, 0.0, 0.0, 0.0, 0.0, 0.6544, 0.8157, 0.6544, 0.8262, 0.6607, 0.8359, 0.679, 0.8443, 0.7082, 0.8507, 0.7462, 0.8547, 0.7904, 0.8561, 0.8379, 0.8561, 1.0, 1.0, 0.0, 0.8789, 0.4854, 0.8789, 0.4854, 1.0, 0.0, 0.1211, 0.4854, 0.0, 0.0, 0.0, 0.0, 0.1211, 0.4854, 1.0, 1.0, 1.0, 1.0, 0.0, 0.0, 0.0, 0.0, 0.0, 0.0, 1.0, 0.0, 1.0, 1.0, 0.0, 1.0, 0.0, 1.0, 0.0, 1.0, 1.0, 0.0, 1.0, 0.0, 0.1211, 0.5146, 0.2637, 0.1749, 0.2637, 0.1749, 0.1211, 0.5146, 1.0, 1.0, 0.0, 1.0, 0.0, 0.0, 1.0, 0.0, 1.0, 0.0, 1.0, 1.0, 0.0, 1.0, 0.0, 0.0, 0.7363, 0.1749, 0.8789, 0.5146, 0.8789, 0.5146, 0.7363, 0.1749, 0.0, 0.0, 0.0, 1.0, 1.0, 1.0, 1.0, 0.0, 0.8789, 0.5146, 1.0, 1.0, 1.0, 1.0, 0.8789, 0.5146, 0.0, 0.0, 0.03407, 0.2588, 0.03407, 0.2588, 0.0, 0.0, 0.0, 1.0, 1.0, 1.0, 1.0, 0.0, 0.0, 0.0, 0.0, 0.2588, 1.0, 0.2588, 1.0, 0.5, 0.0, 0.5, 0.6479, 0.6406, 0.6479, 0.9375, 0.6197, 0.9375, 0.6197, 0.5417, 0.6479, 0.5, 0.9155, 0.5, 0.7148, 0.5417, 1.0, 1.0, 0.7412, 0.9659, 0.7412, 0.9659, 1.0, 1.0, 0.4197, 0.0, 0.5803, 0.0, 0.5803, 0.0, 0.4197, 0.0, 0.0, 1.0, 0.2593, 1.0, 1.0, 0.0, 0.03861, 0.0, 0.3394, 0.0, 1.0, 6.844e-07, 1.0, 1.0, 0.3394, 1.0, 0.2939, 1.0, 0.0, 0.7887, 0.0, 0.2113, 0.2939, 0.0, 0.0, 1.0, 1.0, 1.0, 1.0, 0.0, 0.0, 0.0, 1.0, 0.0, 1.0, 1.0, 0.0, 1.0, 0.0, 0.0, 0.2637, 0.8251, 0.1211, 0.4854, 0.1211, 0.4854, 0.2637, 0.8251, 0.0, 0.97, 0.0007199, 0.9778, 0.00283, 0.985, 0.006188, 0.9912, 0.01056, 0.996, 0.01566, 0.999, 0.02113, 1.0, 0.9507, 1.0, 0.9562, 0.999, 0.9613, 0.996, 0.9656, 0.9912, 0.969, 0.985, 0.9711, 0.9778, 0.9718, 0.97, 0.8169, 0.8035, 0.7465, 0.8035, 0.7465, 0.6965, 0.744, 0.3835, 0.744, 0.2765, 0.8194, 0.2765, 0.8662, 0.04, 0.4482, 0.2765, 0.5236, 0.2765, 0.5236, 0.3835, 0.5211, 0.6965, 0.5211, 0.8035, 0.4507, 0.8035, 0.2254, 0.8035, 0.1549, 0.8035, 0.1549, 0.6965, 0.2254, 0.6965, 0.2278, 0.3835, 0.1525, 0.3835, 0.1525, 0.2765, 0.2278, 0.2765, 0.1056, 0.04, 0.1056, 0.0, 0.08451, 0.0, 0.08451, 0.04, 0.02113, 0.04, 0.01566, 0.04102, 0.01056, 0.04402, 0.006188, 0.04879, 0.00283, 0.055, 0.0007199, 0.06224, 0.0, 0.07, 1.0, 0.5, 0.0, 0.5, 0.0, 0.2588, 1.0, 0.2588])
me_shape_9_indexedfaceset.materials.append(mat_plastic_matte_black)
me_shape_9_indexedfaceset.materials.append(mat_metal_pins)
me_shape_9_indexedfaceset.update()

# ---- objects
ob_shape_9_indexedfaceset = bpy.data.objects.new('SHAPE_9_IndexedFaceSet', me_shape_9_indexedfaceset)

# ---- transforms, parenting, visibility, modifiers, constraints
ob_shape_9_indexedfaceset.location = (4.768e-07, 0.0, -5.684e-14)
ob_shape_9_indexedfaceset.rotation_euler = (1.571, 0.0, -0.0)
ob_shape_9_indexedfaceset.scale = (2.54, 2.54, 2.54)
_m = ob_shape_9_indexedfaceset.modifiers.new('Bevel', 'BEVEL')
_m.segments = 3
_m = ob_shape_9_indexedfaceset.modifiers.new('Auto Smooth', 'NODES')
_m.node_group = ng_auto_smooth
_gi = [s.identifier for s in ng_auto_smooth.interface.items_tree if s.item_type == 'SOCKET' and s.in_out == 'INPUT']
_m[_gi[1]] = 0.5236  # Angle

# ---- collection membership
col_collection.objects.link(ob_shape_9_indexedfaceset)

# ---- scene / render settings (as saved in the file)
scene.frame_start = 1; scene.frame_end = 250; scene.frame_set(1)
scene.render.engine = 'BLENDER_EEVEE_NEXT'
scene.cycles.sampling_pattern = 'TABULATED_SOBOL'
scene.cycles.use_light_tree = False
scene.eevee.ray_tracing_options.trace_max_roughness = 0.0
scene.view_settings.view_transform = 'Filmic'
bpy.context.view_layer.update()

# ---- added for rendering (the .blend has no active camera and no usable light): camera, sun
cam_auto = bpy.data.cameras.new('AutoCamera')
cam_auto.lens = 50.0
cam_auto.sensor_width = 36.0
cam_auto.clip_end = 1000.0
ob_auto_camera = bpy.data.objects.new('AutoCamera', cam_auto)
scene.collection.objects.link(ob_auto_camera)
ob_auto_camera.location = (22.5597, -35.6541, 25.1477)
ob_auto_camera.rotation_euler = (1.09748, -7.21219e-08, 0.694738)
scene.camera = ob_auto_camera
light_auto_sun = bpy.data.lights.new('AutoSun', 'SUN')
light_auto_sun.energy = 3.0
light_auto_sun.angle = 0.0523599
ob_auto_sun = bpy.data.objects.new('AutoSun', light_auto_sun)
scene.collection.objects.link(ob_auto_sun)
ob_auto_sun.rotation_euler = (0.872665, 0.174533, 0.523599)
bpy.context.view_layer.update()
